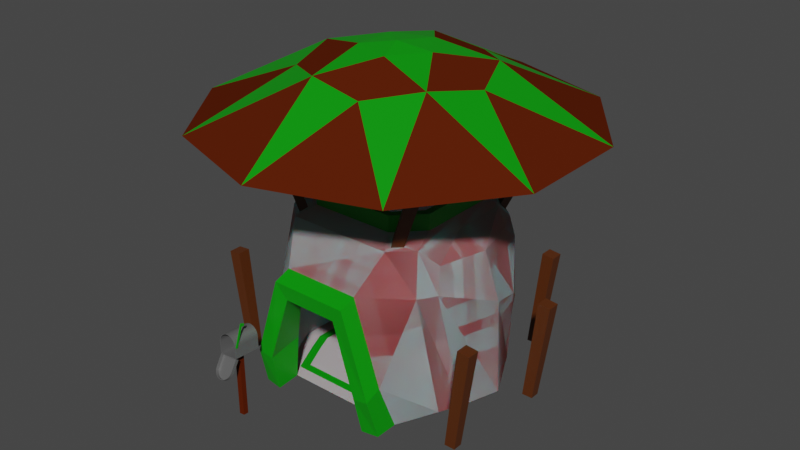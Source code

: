 # Source: hutte_verte.blend  (saved by Blender 2.82.7; exported with 4.5.12 LTS)
import bpy
from mathutils import Matrix  # noqa: F401  (used for matrix-valued properties, if any)

bpy.ops.wm.read_factory_settings(use_empty=True)
scene = bpy.context.scene
scene.name = 'Scene'

# ---- materials (node trees are filled in below, after node groups)
mat_toit = bpy.data.materials.new('Toit')
mat_toit.use_transparent_shadow = False
mat_metal = bpy.data.materials.new('Metal')
mat_metal.use_transparent_shadow = False
mat_material_015 = bpy.data.materials.new('Material.015')
mat_material_015.use_transparent_shadow = False
mat_bois = bpy.data.materials.new('Bois')
mat_bois.use_transparent_shadow = False
mat_roche = bpy.data.materials.new('Roche')
mat_roche.alpha_threshold = 0.0
mat_roche.use_transparent_shadow = False
mat_roche.line_color = (0.0, 0.0, 0.0, 1.0)

# ---- material node trees
mat_toit.use_nodes = True; mat_toit.node_tree.nodes.clear()
_N = mat_toit.node_tree.nodes; _L = mat_toit.node_tree.links
n0 = _N.new('ShaderNodeOutputMaterial'); n0.name = 'Material Output'; n0.location = (300, 300)
n1 = _N.new('ShaderNodeBsdfPrincipled'); n1.name = 'Principled BSDF'; n1.location = (10, 300)
n1.distribution = 'GGX'
n1.subsurface_method = 'BURLEY'
n1.inputs[0].default_value = (0.09463, 0.01437, 0.002685, 1.0)
n1.inputs[2].default_value = 0.0
n1.inputs[3].default_value = 1.45
n1.inputs[13].default_value = 0.0
n1.inputs[27].default_value = (0.0, 0.0, 0.0, 1.0)
n1.inputs[28].default_value = 1.0
_L.new(n1.outputs[0], n0.inputs[0])
n0.is_active_output = True
mat_metal.use_nodes = True; mat_metal.node_tree.nodes.clear()
_N = mat_metal.node_tree.nodes; _L = mat_metal.node_tree.links
n0 = _N.new('ShaderNodeOutputMaterial'); n0.name = 'Material Output'; n0.location = (300, 300)
n1 = _N.new('ShaderNodeBsdfPrincipled'); n1.name = 'Principled BSDF'; n1.location = (10, 300)
n1.distribution = 'GGX'
n1.subsurface_method = 'BURLEY'
n1.inputs[0].default_value = (0.196, 0.196, 0.196, 1.0)
n1.inputs[1].default_value = 0.513
n1.inputs[3].default_value = 1.45
n1.inputs[27].default_value = (0.0, 0.0, 0.0, 1.0)
n1.inputs[28].default_value = 1.0
_L.new(n1.outputs[0], n0.inputs[0])
n0.is_active_output = True
mat_material_015.use_nodes = True; mat_material_015.node_tree.nodes.clear()
_N = mat_material_015.node_tree.nodes; _L = mat_material_015.node_tree.links
n0 = _N.new('ShaderNodeOutputMaterial'); n0.name = 'Material Output'; n0.location = (300, 300)
n1 = _N.new('ShaderNodeBsdfPrincipled'); n1.name = 'Principled BSDF'; n1.location = (10, 300)
n1.distribution = 'GGX'
n1.subsurface_method = 'BURLEY'
n1.inputs[0].default_value = (0.0, 0.3108, 0.0005456, 1.0)
n1.inputs[3].default_value = 1.45
n1.inputs[27].default_value = (0.0, 0.0, 0.0, 1.0)
n1.inputs[28].default_value = 1.0
_L.new(n1.outputs[0], n0.inputs[0])
n0.is_active_output = True
mat_bois.use_nodes = True; mat_bois.node_tree.nodes.clear()
_N = mat_bois.node_tree.nodes; _L = mat_bois.node_tree.links
n0 = _N.new('ShaderNodeOutputMaterial'); n0.name = 'Material Output'; n0.location = (300, 300)
n1 = _N.new('ShaderNodeBsdfPrincipled'); n1.name = 'Principled BSDF'; n1.location = (10, 300)
n1.distribution = 'GGX'
n1.subsurface_method = 'BURLEY'
n1.inputs[0].default_value = (0.09084, 0.02272, 0.002409, 1.0)
n1.inputs[3].default_value = 1.45
n1.inputs[27].default_value = (0.0, 0.0, 0.0, 1.0)
n1.inputs[28].default_value = 1.0
_L.new(n1.outputs[0], n0.inputs[0])
n0.is_active_output = True
mat_roche.use_nodes = True; mat_roche.node_tree.nodes.clear()
_N = mat_roche.node_tree.nodes; _L = mat_roche.node_tree.links
n0 = _N.new('ShaderNodeOutputMaterial'); n0.name = 'Material Output'; n0.location = (300, 300)
n1 = _N.new('ShaderNodeBsdfPrincipled'); n1.name = 'Principled BSDF'; n1.location = (10, 300)
n1.distribution = 'GGX'
n1.subsurface_method = 'BURLEY'
n1.inputs[2].default_value = 0.5217
n1.inputs[3].default_value = 1.45
n1.inputs[8].default_value = 1.0
n1.inputs[9].default_value = (0.0, 0.2, 0.1)
n1.inputs[10].default_value = 0.008696
n1.inputs[13].default_value = 0.008695
n1.inputs[14].default_value = (0.3068, 0.286, 0.278, 1.0)
n1.inputs[27].default_value = (0.0, 0.0, 0.0, 1.0)
n1.inputs[28].default_value = 1.0
n2 = _N.new('ShaderNodeBrightContrast'); n2.name = 'Bright/Contrast'; n2.location = (-280, 280)
n2.inputs[0].default_value = (0.4969, 0.4514, 0.4651, 1.0)
n3 = _N.new('ShaderNodeAmbientOcclusion'); n3.name = 'Ambient Occlusion'; n3.location = (-280, 220)
n4 = _N.new('ShaderNodeMix'); n4.name = 'Mix'; n4.location = (-160, 180)
n4.data_type = 'RGBA'
n4.inputs[0].default_value = 0.008696
_L.new(n1.outputs[0], n0.inputs[0])
_L.new(n2.outputs[0], n4.inputs[6])
_L.new(n3.outputs[0], n4.inputs[7])
_L.new(n4.outputs[2], n1.inputs[0])
n0.is_active_output = True

# ---- world
world_world = bpy.data.worlds.new('World'); scene.world = world_world
world_world.use_nodes = True; world_world.node_tree.nodes.clear()
_N = world_world.node_tree.nodes; _L = world_world.node_tree.links
n0 = _N.new('ShaderNodeOutputWorld'); n0.name = 'World Output'; n0.location = (300, 300)
n1 = _N.new('ShaderNodeBackground'); n1.name = 'Background'; n1.location = (10, 300)
n1.inputs[0].default_value = (0.05088, 0.05088, 0.05088, 1.0)
_L.new(n1.outputs[0], n0.inputs[0])
n0.is_active_output = True
world_world.color = (0.05088, 0.05088, 0.05088)
world_world.use_sun_shadow = False
world_world.sun_shadow_jitter_overblur = 0.0

# ---- meshes
me_cube_002 = bpy.data.meshes.new('Cube.002')
me_cube_002.from_pydata([(-1.0, -1.0, -1.0), (-1.0, -1.0, 1.0), (-1.0, 1.0, -1.0), (-1.0, 1.0, 1.0), (1.0, -1.0, -1.0), (1.0, -1.0, 1.0), (1.0, 1.0, -1.0), (1.0, 1.0, 1.0), (-4.963e-06, -4.963, 1.672), (5.024e-06, 5.705, 1.685), (0.6513, -4.963, 1.667), (0.6798, 5.705, 1.679), (1.278, -4.963, 1.65), (1.333, 5.705, 1.662), (1.855, -4.963, 1.623), (1.936, 5.705, 1.634), (2.361, -4.963, 1.587), (2.464, 5.705, 1.596), (2.776, -4.963, 1.543), (2.897, 5.705, 1.55), (3.085, -4.963, 1.493), (3.219, 5.705, 1.498), (3.275, -4.963, 1.438), (3.418, 5.705, 1.441), (3.339, -4.963, 1.381), (3.485, 5.705, 1.382), (-3.485, 5.705, 1.002), (-3.339, -4.963, 1.014), (3.485, 5.705, 1.002), (3.339, -4.963, 1.014), (-3.339, -4.963, 1.381), (-3.485, 5.705, 1.382), (-3.275, -4.963, 1.438), (-3.418, 5.705, 1.441), (-3.085, -4.963, 1.493), (-3.219, 5.705, 1.498), (-2.776, -4.963, 1.543), (-2.897, 5.705, 1.55), (-2.361, -4.963, 1.587), (-2.464, 5.705, 1.596), (-1.855, -4.963, 1.623), (-1.936, 5.705, 1.634), (-1.278, -4.963, 1.65), (-1.333, 5.705, 1.662), (-0.6513, -4.963, 1.667), (-0.6798, 5.705, 1.679), (-4.904e-06, -4.963, 1.685), (0.6798, -4.963, 1.679), (1.333, -4.963, 1.662), (1.936, -4.963, 1.634), (2.464, -4.963, 1.596), (2.897, -4.963, 1.55), (3.219, -4.963, 1.498), (3.418, -4.963, 1.441), (3.485, -4.963, 1.382), (-3.485, -4.963, 1.002), (3.485, -4.963, 1.002), (-3.485, -4.963, 1.382), (-3.418, -4.963, 1.441), (-3.219, -4.963, 1.498), (-2.897, -4.963, 1.55), (-2.464, -4.963, 1.596), (-1.936, -4.963, 1.634), (-1.333, -4.963, 1.662), (-0.6798, -4.963, 1.679), (-4.904e-06, -4.963, 1.685), (0.6798, -4.963, 1.679), (1.333, -4.963, 1.662), (1.936, -4.963, 1.634), (2.464, -4.963, 1.596), (2.897, -4.963, 1.55), (3.219, -4.963, 1.498), (3.418, -4.963, 1.441), (3.485, -4.963, 1.382), (-3.485, -4.963, 1.002), (3.485, -4.963, 1.002), (-3.485, -4.963, 1.382), (-3.418, -4.963, 1.441), (-3.219, -4.963, 1.498), (-2.897, -4.963, 1.55), (-2.464, -4.963, 1.596), (-1.936, -4.963, 1.634), (-1.333, -4.963, 1.662), (-0.6798, -4.963, 1.679), (3.791e-06, 5.136, 1.672), (0.6513, 5.136, 1.667), (1.278, 5.136, 1.65), (1.855, 5.136, 1.623), (2.361, 5.136, 1.587), (2.776, 5.136, 1.543), (3.085, 5.136, 1.493), (3.275, 5.136, 1.438), (3.339, 5.136, 1.381), (-3.339, 5.136, 1.014), (3.339, 5.136, 1.014), (-3.339, 5.136, 1.381), (-3.275, 5.136, 1.438), (-3.085, 5.136, 1.493), (-2.776, 5.136, 1.543), (-2.361, 5.136, 1.587), (-1.855, 5.136, 1.623), (-1.278, 5.136, 1.65), (-0.6513, 5.136, 1.667), (-0.001912, -9.243, 0.428), (-0.001912, -8.21, 0.3632), (-0.6567, -9.207, 0.4327), (-0.6817, -8.172, 0.3681), (-1.286, -9.1, 0.4469), (-1.335, -8.06, 0.3828), (-1.867, -8.925, 0.4699), (-1.938, -7.879, 0.4067), (-2.375, -8.69, 0.5008), (-2.466, -7.635, 0.4388), (-2.793, -8.404, 0.5385), (-2.899, -7.338, 0.4779), (-3.103, -8.077, 0.5815), (-3.221, -6.999, 0.5225), (-3.294, -7.723, 0.6281), (-3.419, -6.631, 0.571), (-3.359, -7.351, 0.6771), (-3.486, -6.248, 0.6213), (3.483, -3.792, 0.9446), (3.355, -4.97, 0.9905), (-3.486, -3.792, 0.9446), (-3.359, -4.97, 0.9905), (3.355, -7.351, 0.6771), (3.483, -6.248, 0.6213), (3.29, -7.723, 0.6281), (3.416, -6.631, 0.571), (3.099, -8.077, 0.5815), (3.217, -6.999, 0.5225), (2.789, -8.404, 0.5385), (2.895, -7.338, 0.4779), (2.371, -8.69, 0.5008), (2.462, -7.635, 0.4388), (1.863, -8.925, 0.4699), (1.934, -7.879, 0.4067), (1.283, -9.1, 0.4469), (1.332, -8.06, 0.3828), (0.6529, -9.207, 0.4327), (0.6779, -8.172, 0.3681), (-0.001912, -9.316, 0.4185), (-0.6817, -9.278, 0.4234), (-1.335, -9.166, 0.4381), (-1.938, -8.985, 0.462), (-2.466, -8.741, 0.4941), (-2.899, -8.444, 0.5332), (-3.221, -8.105, 0.5778), (-3.419, -7.737, 0.6263), (-3.486, -7.354, 0.6766), (3.483, -4.898, 0.9999), (-3.486, -4.898, 0.9999), (3.483, -7.354, 0.6766), (3.416, -7.737, 0.6263), (3.217, -8.105, 0.5778), (2.895, -8.444, 0.5332), (2.462, -8.741, 0.4941), (1.934, -8.985, 0.462), (1.332, -9.166, 0.4381), (0.6779, -9.278, 0.4234), (-0.001912, -8.174, 0.3745), (-0.6567, -8.137, 0.3793), (-1.286, -8.03, 0.3934), (-1.867, -7.855, 0.4164), (-2.375, -7.62, 0.4473), (-2.793, -7.334, 0.485), (-3.103, -7.008, 0.528), (-3.294, -6.653, 0.5746), (-3.359, -6.281, 0.6236), (3.355, -3.9, 0.937), (-3.359, -3.9, 0.937), (3.355, -6.281, 0.6236), (3.29, -6.653, 0.5746), (3.099, -7.008, 0.528), (2.789, -7.334, 0.485), (2.371, -7.62, 0.4473), (1.863, -7.855, 0.4164), (1.283, -8.03, 0.3934), (0.6529, -8.137, 0.3793), (-3.73, -3.976, 1.318), (-3.73, -1.081, 1.997), (-3.73, -4.762, 1.34), (-3.73, -1.866, 2.019), (-3.567, -3.976, 1.318), (-3.567, -1.081, 1.997), (-3.567, -4.762, 1.34), (-3.567, -1.866, 2.019), (-3.73, -1.425, 1.916), (-3.567, -1.437, 1.913), (-3.73, -0.5634, 1.892), (-3.73, -0.2195, 1.973), (-3.567, -0.2195, 1.973), (-3.567, -0.5759, 1.889)], [], [(0, 1, 3, 2), (2, 3, 7, 6), (6, 7, 5, 4), (4, 5, 1, 0), (2, 6, 4, 0), (7, 3, 1, 5), (46, 9, 11, 47), (47, 11, 13, 48), (48, 13, 15, 49), (49, 15, 17, 50), (50, 17, 19, 51), (51, 19, 21, 52), (52, 21, 23, 53), (53, 23, 25, 54), (11, 9, 45, 43, 41, 39, 37, 35, 33, 31, 26, 28, 25, 23, 21, 19, 17, 15, 13), (56, 28, 26, 55), (57, 31, 33, 58), (58, 33, 35, 59), (59, 35, 37, 60), (60, 37, 39, 61), (61, 39, 41, 62), (62, 41, 43, 63), (54, 25, 28, 56), (63, 43, 45, 64), (64, 45, 9, 46), (31, 57, 55, 26), (29, 27, 93, 94), (66, 65, 46, 47), (67, 66, 47, 48), (68, 67, 48, 49), (69, 68, 49, 50), (70, 69, 50, 51), (71, 70, 51, 52), (72, 71, 52, 53), (73, 72, 53, 54), (74, 75, 56, 55), (75, 73, 54, 56), (76, 74, 55, 57), (77, 76, 57, 58), (78, 77, 58, 59), (79, 78, 59, 60), (80, 79, 60, 61), (81, 80, 61, 62), (82, 81, 62, 63), (83, 82, 63, 64), (65, 83, 64, 46), (10, 8, 65, 66), (12, 10, 66, 67), (14, 12, 67, 68), (16, 14, 68, 69), (18, 16, 69, 70), (20, 18, 70, 71), (22, 20, 71, 72), (24, 22, 72, 73), (27, 29, 75, 74), (29, 24, 73, 75), (30, 27, 74, 76), (32, 30, 76, 77), (34, 32, 77, 78), (36, 34, 78, 79), (38, 36, 79, 80), (40, 38, 80, 81), (42, 40, 81, 82), (44, 42, 82, 83), (8, 44, 83, 65), (85, 86, 87, 88, 89, 90, 91, 92, 94, 93, 95, 96, 97, 98, 99, 100, 101, 102, 84), (10, 12, 86, 85), (40, 42, 101, 100), (24, 29, 94, 92), (12, 14, 87, 86), (42, 44, 102, 101), (27, 30, 95, 93), (14, 16, 88, 87), (44, 8, 84, 102), (30, 32, 96, 95), (16, 18, 89, 88), (32, 34, 97, 96), (18, 20, 90, 89), (34, 36, 98, 97), (20, 22, 91, 90), (36, 38, 99, 98), (22, 24, 92, 91), (8, 10, 85, 84), (38, 40, 100, 99), (141, 104, 106, 142), (142, 106, 108, 143), (143, 108, 110, 144), (144, 110, 112, 145), (145, 112, 114, 146), (146, 114, 116, 147), (147, 116, 118, 148), (148, 118, 120, 149), (106, 104, 140, 138, 136, 134, 132, 130, 128, 126, 121, 123, 120, 118, 116, 114, 112, 110, 108), (151, 123, 121, 150), (152, 126, 128, 153), (153, 128, 130, 154), (154, 130, 132, 155), (155, 132, 134, 156), (156, 134, 136, 157), (157, 136, 138, 158), (149, 120, 123, 151), (158, 138, 140, 159), (159, 140, 104, 141), (126, 152, 150, 121), (119, 124, 170, 168), (105, 103, 141, 142), (107, 105, 142, 143), (109, 107, 143, 144), (111, 109, 144, 145), (113, 111, 145, 146), (115, 113, 146, 147), (117, 115, 147, 148), (119, 117, 148, 149), (122, 124, 151, 150), (124, 119, 149, 151), (125, 122, 150, 152), (127, 125, 152, 153), (129, 127, 153, 154), (131, 129, 154, 155), (133, 131, 155, 156), (135, 133, 156, 157), (137, 135, 157, 158), (139, 137, 158, 159), (103, 139, 159, 141), (161, 162, 163, 164, 165, 166, 167, 168, 170, 169, 171, 172, 173, 174, 175, 176, 177, 178, 160), (107, 109, 163, 162), (137, 139, 178, 177), (122, 125, 171, 169), (109, 111, 164, 163), (139, 103, 160, 178), (125, 127, 172, 171), (111, 113, 165, 164), (127, 129, 173, 172), (113, 115, 166, 165), (129, 131, 174, 173), (115, 117, 167, 166), (131, 133, 175, 174), (117, 119, 168, 167), (103, 105, 161, 160), (133, 135, 176, 175), (124, 122, 169, 170), (105, 107, 162, 161), (135, 137, 177, 176), (179, 187, 180, 182, 181), (181, 182, 186, 185), (185, 186, 184, 188, 183), (183, 188, 187, 179), (181, 185, 183, 179), (186, 182, 180, 184), (189, 192, 191, 190), (187, 188, 192, 189), (180, 187, 189, 190), (188, 184, 191, 192), (184, 180, 190, 191)])
me_cube_002.polygons.foreach_set('material_index', [0, 0, 0, 0, 0, 0, 1, 1, 1, 1, 1, 1, 1, 1, 1, 1, 1, 1, 1, 1, 1, 1, 1, 1, 1, 1, 1, 1, 1, 1, 1, 1, 1, 1, 1, 1, 1, 1, 1, 1, 1, 1, 1, 1, 1, 1, 1, 1, 1, 1, 1, 1, 1, 1, 1, 1, 1, 1, 1, 1, 1, 1, 1, 1, 1, 1, 1, 1, 1, 1, 1, 1, 1, 1, 1, 1, 1, 1, 1, 1, 1, 1, 1, 1, 1, 1, 1, 1, 1, 1, 1, 1, 1, 1, 1, 1, 1, 1, 1, 1, 1, 1, 1, 1, 1, 1, 1, 1, 1, 1, 1, 1, 1, 1, 1, 1, 1, 1, 1, 1, 1, 1, 1, 1, 1, 1, 1, 1, 1, 1, 1, 1, 1, 1, 1, 1, 1, 1, 1, 1, 1, 1, 1, 2, 2, 2, 2, 2, 2, 2, 2, 2, 2, 2])
_uv = me_cube_002.uv_layers.new(name='UVMap')
_uv.uv.foreach_set('vector', [0.375, 0.0, 0.625, 0.0, 0.625, 0.25, 0.375, 0.25, 0.375, 0.25, 0.625, 0.25, 0.625, 0.5, 0.375, 0.5, 0.375, 0.5, 0.625, 0.5, 0.625, 0.75, 0.375, 0.75, 0.375, 0.75, 0.625, 0.75, 0.625, 1.0, 0.375, 1.0, 0.125, 0.5, 0.375, 0.5, 0.375, 0.75, 0.125, 0.75, 0.625, 0.5, 0.875, 0.5, 0.875, 0.75, 0.625, 0.75, 1.0, 0.5, 1.0, 1.0, 0.9688, 1.0, 0.9688, 0.5, 0.9688, 0.5, 0.9688, 1.0, 0.9375, 1.0, 0.9375, 0.5, 0.9375, 0.5, 0.9375, 1.0, 0.9062, 1.0, 0.9062, 0.5, 0.9062, 0.5, 0.9062, 1.0, 0.875, 1.0, 0.875, 0.5, 0.875, 0.5, 0.875, 1.0, 0.8438, 1.0, 0.8438, 0.5, 0.8438, 0.5, 0.8438, 1.0, 0.8125, 1.0, 0.8125, 0.5, 0.8125, 0.5, 0.8125, 1.0, 0.7812, 1.0, 0.7812, 0.5, 0.7812, 0.5, 0.7812, 1.0, 0.75, 1.0, 0.75, 0.5, 0.9688, 1.0, 0.0, 1.0, 0.03125, 1.0, 0.0625, 1.0, 0.09375, 1.0, 0.125, 1.0, 0.1562, 1.0, 0.1875, 1.0, 0.2188, 1.0, 0.25, 1.0, 0.25, 1.0, 0.75, 1.0, 0.75, 1.0, 0.7812, 1.0, 0.8125, 1.0, 0.8438, 1.0, 0.875, 1.0, 0.9062, 1.0, 0.9375, 1.0, 0.75, 0.5, 0.75, 1.0, 0.25, 1.0, 0.25, 0.5, 0.25, 0.5, 0.25, 1.0, 0.2188, 1.0, 0.2188, 0.5, 0.2188, 0.5, 0.2188, 1.0, 0.1875, 1.0, 0.1875, 0.5, 0.1875, 0.5, 0.1875, 1.0, 0.1562, 1.0, 0.1562, 0.5, 0.1562, 0.5, 0.1562, 1.0, 0.125, 1.0, 0.125, 0.5, 0.125, 0.5, 0.125, 1.0, 0.09375, 1.0, 0.09375, 0.5, 0.09375, 0.5, 0.09375, 1.0, 0.0625, 1.0, 0.0625, 0.5, 0.75, 0.5, 0.75, 1.0, 0.75, 1.0, 0.75, 0.5, 0.0625, 0.5, 0.0625, 1.0, 0.03125, 1.0, 0.03125, 0.5, 0.03125, 0.5, 0.03125, 1.0, 0.0, 1.0, 0.0, 0.5, 0.25, 1.0, 0.25, 0.5, 0.25, 0.5, 0.25, 1.0, 0.7394, 0.5, 0.2602, 0.5, 0.2602, 0.5, 0.7394, 0.5, 0.9688, 0.5, 0.0, 0.5, 0.0, 0.5, 0.9688, 0.5, 0.9375, 0.5, 0.9688, 0.5, 0.9688, 0.5, 0.9375, 0.5, 0.9062, 0.5, 0.9375, 0.5, 0.9375, 0.5, 0.9062, 0.5, 0.875, 0.5, 0.9062, 0.5, 0.9062, 0.5, 0.875, 0.5, 0.8438, 0.5, 0.875, 0.5, 0.875, 0.5, 0.8438, 0.5, 0.8125, 0.5, 0.8438, 0.5, 0.8438, 0.5, 0.8125, 0.5, 0.7812, 0.5, 0.8125, 0.5, 0.8125, 0.5, 0.7812, 0.5, 0.75, 0.5, 0.7812, 0.5, 0.7812, 0.5, 0.75, 0.5, 0.25, 0.5, 0.75, 0.5, 0.75, 0.5, 0.25, 0.5, 0.75, 0.5, 0.75, 0.5, 0.75, 0.5, 0.75, 0.5, 0.25, 0.5, 0.25, 0.5, 0.25, 0.5, 0.25, 0.5, 0.2188, 0.5, 0.25, 0.5, 0.25, 0.5, 0.2188, 0.5, 0.1875, 0.5, 0.2188, 0.5, 0.2188, 0.5, 0.1875, 0.5, 0.1562, 0.5, 0.1875, 0.5, 0.1875, 0.5, 0.1562, 0.5, 0.125, 0.5, 0.1562, 0.5, 0.1562, 0.5, 0.125, 0.5, 0.09375, 0.5, 0.125, 0.5, 0.125, 0.5, 0.09375, 0.5, 0.0625, 0.5, 0.09375, 0.5, 0.09375, 0.5, 0.0625, 0.5, 0.03125, 0.5, 0.0625, 0.5, 0.0625, 0.5, 0.03125, 0.5, 0.0, 0.5, 0.03125, 0.5, 0.03125, 0.5, 0.0, 0.5, 0.8501, 0.5, 0.1186, 0.5, 0.0, 0.5, 0.9688, 0.5, 0.9094, 0.5, 0.8501, 0.5, 0.9688, 0.5, 0.9375, 0.5, 0.8861, 0.5, 0.9094, 0.5, 0.9375, 0.5, 0.9062, 0.5, 0.8587, 0.5, 0.8861, 0.5, 0.9062, 0.5, 0.875, 0.5, 0.8302, 0.5, 0.8587, 0.5, 0.875, 0.5, 0.8438, 0.5, 0.8011, 0.5, 0.8302, 0.5, 0.8438, 0.5, 0.8125, 0.5, 0.7717, 0.5, 0.8011, 0.5, 0.8125, 0.5, 0.7812, 0.5, 0.7441, 0.5, 0.7717, 0.5, 0.7812, 0.5, 0.75, 0.5, 0.2602, 0.5, 0.7394, 0.5, 0.75, 0.5, 0.25, 0.5, 0.7394, 0.5, 0.7441, 0.5, 0.75, 0.5, 0.75, 0.5, 0.2545, 0.5, 0.2602, 0.5, 0.25, 0.5, 0.25, 0.5, 0.2268, 0.5, 0.2545, 0.5, 0.25, 0.5, 0.2188, 0.5, 0.1972, 0.5, 0.2268, 0.5, 0.2188, 0.5, 0.1875, 0.5, 0.1677, 0.5, 0.1972, 0.5, 0.1875, 0.5, 0.1562, 0.5, 0.1385, 0.5, 0.1677, 0.5, 0.1562, 0.5, 0.125, 0.5, 0.11, 0.5, 0.1385, 0.5, 0.125, 0.5, 0.09375, 0.5, 0.08264, 0.5, 0.11, 0.5, 0.09375, 0.5, 0.0625, 0.5, 0.05925, 0.5, 0.08264, 0.5, 0.0625, 0.5, 0.03125, 0.5, 0.1186, 0.5, 0.05925, 0.5, 0.03125, 0.5, 0.0, 0.5, 0.8501, 0.5, 0.9094, 0.5, 0.8861, 0.5, 0.8587, 0.5, 0.8302, 0.5, 0.8011, 0.5, 0.7717, 0.5, 0.7441, 0.5, 0.7394, 0.5, 0.2602, 0.5, 0.2545, 0.5, 0.2268, 0.5, 0.1972, 0.5, 0.1677, 0.5, 0.1385, 0.5, 0.11, 0.5, 0.08264, 0.5, 0.05925, 0.5, 0.1186, 0.5, 0.8501, 0.5, 0.9094, 0.5, 0.9094, 0.5, 0.8501, 0.5, 0.11, 0.5, 0.08264, 0.5, 0.08264, 0.5, 0.11, 0.5, 0.7441, 0.5, 0.7394, 0.5, 0.7394, 0.5, 0.7441, 0.5, 0.9094, 0.5, 0.8861, 0.5, 0.8861, 0.5, 0.9094, 0.5, 0.08264, 0.5, 0.05925, 0.5, 0.05925, 0.5, 0.08264, 0.5, 0.2602, 0.5, 0.2545, 0.5, 0.2545, 0.5, 0.2602, 0.5, 0.8861, 0.5, 0.8587, 0.5, 0.8587, 0.5, 0.8861, 0.5, 0.05925, 0.5, 0.1186, 0.5, 0.1186, 0.5, 0.05925, 0.5, 0.2545, 0.5, 0.2268, 0.5, 0.2268, 0.5, 0.2545, 0.5, 0.8587, 0.5, 0.8302, 0.5, 0.8302, 0.5, 0.8587, 0.5, 0.2268, 0.5, 0.1972, 0.5, 0.1972, 0.5, 0.2268, 0.5, 0.8302, 0.5, 0.8011, 0.5, 0.8011, 0.5, 0.8302, 0.5, 0.1972, 0.5, 0.1677, 0.5, 0.1677, 0.5, 0.1972, 0.5, 0.8011, 0.5, 0.7717, 0.5, 0.7717, 0.5, 0.8011, 0.5, 0.1677, 0.5, 0.1385, 0.5, 0.1385, 0.5, 0.1677, 0.5, 0.7717, 0.5, 0.7441, 0.5, 0.7441, 0.5, 0.7717, 0.5, 0.1186, 0.5, 0.8501, 0.5, 0.8501, 0.5, 0.1186, 0.5, 0.1385, 0.5, 0.11, 0.5, 0.11, 0.5, 0.1385, 0.5, 1.0, 0.5, 1.0, 1.0, 0.9688, 1.0, 0.9688, 0.5, 0.9688, 0.5, 0.9688, 1.0, 0.9375, 1.0, 0.9375, 0.5, 0.9375, 0.5, 0.9375, 1.0, 0.9062, 1.0, 0.9062, 0.5, 0.9062, 0.5, 0.9062, 1.0, 0.875, 1.0, 0.875, 0.5, 0.875, 0.5, 0.875, 1.0, 0.8438, 1.0, 0.8438, 0.5, 0.8438, 0.5, 0.8438, 1.0, 0.8125, 1.0, 0.8125, 0.5, 0.8125, 0.5, 0.8125, 1.0, 0.7812, 1.0, 0.7812, 0.5, 0.7812, 0.5, 0.7812, 1.0, 0.75, 1.0, 0.75, 0.5, 0.9688, 1.0, 0.0, 1.0, 0.03125, 1.0, 0.0625, 1.0, 0.09375, 1.0, 0.125, 1.0, 0.1562, 1.0, 0.1875, 1.0, 0.2188, 1.0, 0.25, 1.0, 0.25, 1.0, 0.75, 1.0, 0.75, 1.0, 0.7812, 1.0, 0.8125, 1.0, 0.8438, 1.0, 0.875, 1.0, 0.9062, 1.0, 0.9375, 1.0, 0.75, 0.5, 0.75, 1.0, 0.25, 1.0, 0.25, 0.5, 0.25, 0.5, 0.25, 1.0, 0.2188, 1.0, 0.2188, 0.5, 0.2188, 0.5, 0.2188, 1.0, 0.1875, 1.0, 0.1875, 0.5, 0.1875, 0.5, 0.1875, 1.0, 0.1562, 1.0, 0.1562, 0.5, 0.1562, 0.5, 0.1562, 1.0, 0.125, 1.0, 0.125, 0.5, 0.125, 0.5, 0.125, 1.0, 0.09375, 1.0, 0.09375, 0.5, 0.09375, 0.5, 0.09375, 1.0, 0.0625, 1.0, 0.0625, 0.5, 0.75, 0.5, 0.75, 1.0, 0.75, 1.0, 0.75, 0.5, 0.0625, 0.5, 0.0625, 1.0, 0.03125, 1.0, 0.03125, 0.5, 0.03125, 0.5, 0.03125, 1.0, 0.0, 1.0, 0.0, 0.5, 0.25, 1.0, 0.25, 0.5, 0.25, 0.5, 0.25, 1.0, 0.7449, 0.5, 0.7407, 0.5, 0.7407, 0.5, 0.7449, 0.5, 0.8628, 0.5, 0.1058, 0.5, 0.0, 0.5, 0.9688, 0.5, 0.9133, 0.5, 0.8628, 0.5, 0.9688, 0.5, 0.9375, 0.5, 0.8886, 0.5, 0.9133, 0.5, 0.9375, 0.5, 0.9062, 0.5, 0.8608, 0.5, 0.8886, 0.5, 0.9062, 0.5, 0.875, 0.5, 0.8319, 0.5, 0.8608, 0.5, 0.875, 0.5, 0.8438, 0.5, 0.8025, 0.5, 0.8319, 0.5, 0.8438, 0.5, 0.8125, 0.5, 0.7728, 0.5, 0.8025, 0.5, 0.8125, 0.5, 0.7812, 0.5, 0.7449, 0.5, 0.7728, 0.5, 0.7812, 0.5, 0.75, 0.5, 0.259, 0.5, 0.7407, 0.5, 0.75, 0.5, 0.25, 0.5, 0.7407, 0.5, 0.7449, 0.5, 0.75, 0.5, 0.75, 0.5, 0.2539, 0.5, 0.259, 0.5, 0.25, 0.5, 0.25, 0.5, 0.2258, 0.5, 0.2539, 0.5, 0.25, 0.5, 0.2188, 0.5, 0.196, 0.5, 0.2258, 0.5, 0.2188, 0.5, 0.1875, 0.5, 0.1663, 0.5, 0.196, 0.5, 0.1875, 0.5, 0.1562, 0.5, 0.1369, 0.5, 0.1663, 0.5, 0.1562, 0.5, 0.125, 0.5, 0.108, 0.5, 0.1369, 0.5, 0.125, 0.5, 0.09375, 0.5, 0.08006, 0.5, 0.108, 0.5, 0.09375, 0.5, 0.0625, 0.5, 0.0554, 0.5, 0.08006, 0.5, 0.0625, 0.5, 0.03125, 0.5, 0.1058, 0.5, 0.0554, 0.5, 0.03125, 0.5, 0.0, 0.5, 0.8628, 0.5, 0.9133, 0.5, 0.8886, 0.5, 0.8608, 0.5, 0.8319, 0.5, 0.8025, 0.5, 0.7728, 0.5, 0.7449, 0.5, 0.7407, 0.5, 0.259, 0.5, 0.2539, 0.5, 0.2258, 0.5, 0.196, 0.5, 0.1663, 0.5, 0.1369, 0.5, 0.108, 0.5, 0.08006, 0.5, 0.0554, 0.5, 0.1058, 0.5, 0.9133, 0.5, 0.8886, 0.5, 0.8886, 0.5, 0.9133, 0.5, 0.08006, 0.5, 0.0554, 0.5, 0.0554, 0.5, 0.08006, 0.5, 0.259, 0.5, 0.2539, 0.5, 0.2539, 0.5, 0.259, 0.5, 0.8886, 0.5, 0.8608, 0.5, 0.8608, 0.5, 0.8886, 0.5, 0.0554, 0.5, 0.1058, 0.5, 0.1058, 0.5, 0.0554, 0.5, 0.2539, 0.5, 0.2258, 0.5, 0.2258, 0.5, 0.2539, 0.5, 0.8608, 0.5, 0.8319, 0.5, 0.8319, 0.5, 0.8608, 0.5, 0.2258, 0.5, 0.196, 0.5, 0.196, 0.5, 0.2258, 0.5, 0.8319, 0.5, 0.8025, 0.5, 0.8025, 0.5, 0.8319, 0.5, 0.196, 0.5, 0.1663, 0.5, 0.1663, 0.5, 0.196, 0.5, 0.8025, 0.5, 0.7728, 0.5, 0.7728, 0.5, 0.8025, 0.5, 0.1663, 0.5, 0.1369, 0.5, 0.1369, 0.5, 0.1663, 0.5, 0.7728, 0.5, 0.7449, 0.5, 0.7449, 0.5, 0.7728, 0.5, 0.1058, 0.5, 0.8628, 0.5, 0.8628, 0.5, 0.1058, 0.5, 0.1369, 0.5, 0.108, 0.5, 0.108, 0.5, 0.1369, 0.5, 0.7407, 0.5, 0.259, 0.5, 0.259, 0.5, 0.7407, 0.5, 0.8628, 0.5, 0.9133, 0.5, 0.9133, 0.5, 0.8628, 0.5, 0.108, 0.5, 0.08006, 0.5, 0.08006, 0.5, 0.108, 0.5, 0.375, 0.0, 0.5953, 0.0, 0.625, 0.0, 0.625, 0.25, 0.375, 0.25, 0.375, 0.25, 0.625, 0.25, 0.625, 0.5, 0.375, 0.5, 0.375, 0.5, 0.625, 0.5, 0.625, 0.75, 0.5942, 0.75, 0.375, 0.75, 0.375, 0.75, 0.5942, 0.75, 0.5953, 1.0, 0.375, 1.0, 0.125, 0.5, 0.375, 0.5, 0.375, 0.75, 0.125, 0.75, 0.625, 0.5, 0.875, 0.5, 0.875, 0.75, 0.625, 0.75, 0.5953, 1.0, 0.5942, 0.75, 0.625, 0.75, 0.625, 1.0, 0.5953, 1.0, 0.5942, 0.75, 0.5942, 0.75, 0.5953, 1.0, 0.625, 0.0, 0.5953, 0.0, 0.5953, 0.0, 0.625, 0.0, 0.5942, 0.75, 0.625, 0.75, 0.625, 0.75, 0.5942, 0.75, 0.625, 0.75, 0.875, 0.75, 0.875, 0.75, 0.625, 0.75])
me_cube_002.materials.append(mat_toit)
me_cube_002.materials.append(mat_metal)
me_cube_002.materials.append(mat_material_015)
me_cube_002.use_remesh_fix_poles = True
me_cube_002.use_remesh_preserve_attributes = False
me_cube_002.use_mirror_vertex_groups = False
me_cube_002.update()
me_cube_003 = bpy.data.meshes.new('Cube.003')
me_cube_003.from_pydata([(-0.2881, -0.4587, -0.6189), (-0.6104, -0.6104, 1.0), (-0.2881, 0.4587, -0.6189), (-0.6104, 0.6104, 1.0), (0.7575, -0.4587, -0.6354), (0.6104, -0.6104, 1.0), (0.7575, 0.4587, -0.6354), (0.6104, 0.6104, 1.0), (-5.561, -1.238, 0.8516), (0.1621, -2.02, 0.6065), (-5.535, -1.778, 1.154), (0.1973, -2.738, 1.008), (-5.436, -0.5581, 0.9789), (0.3776, -1.234, 0.7532), (-5.409, -1.098, 1.281), (0.4128, -1.952, 1.155), (-2.417, -3.871, 0.5937), (-1.332, 1.056, 0.6348), (-1.602, -3.989, 0.3801), (-0.2472, 0.899, 0.3505), (-1.706, -4.071, 0.7747), (-0.484, 0.881, 0.8468), (-0.8911, -4.189, 0.5611), (0.6005, 0.7241, 0.5625), (-5.149, 2.248, 0.6739), (1.586, -0.09233, 0.8877), (-5.584, 1.466, 0.5591), (1.006, -1.134, 0.7349), (-5.716, 1.934, 1.033), (1.002, -0.4895, 1.311), (-6.151, 1.152, 0.9185), (0.4221, -1.531, 1.158), (0.0149, -2.312, -0.108), (-4.151, 1.139, 0.4335), (0.7516, -1.668, -0.2132), (-3.17, 1.996, 0.2936), (0.5867, -2.36, 0.1108), (-3.529, 1.125, 0.696), (1.323, -1.716, 0.005597), (-2.549, 1.982, 0.5561)], [], [(0, 1, 3, 2), (2, 3, 7, 6), (6, 7, 5, 4), (4, 5, 1, 0), (2, 6, 4, 0), (7, 3, 1, 5), (8, 9, 11, 10), (10, 11, 15, 14), (14, 15, 13, 12), (12, 13, 9, 8), (10, 14, 12, 8), (15, 11, 9, 13), (16, 17, 19, 18), (18, 19, 23, 22), (22, 23, 21, 20), (20, 21, 17, 16), (18, 22, 20, 16), (23, 19, 17, 21), (24, 25, 27, 26), (26, 27, 31, 30), (30, 31, 29, 28), (28, 29, 25, 24), (26, 30, 28, 24), (31, 27, 25, 29), (32, 33, 35, 34), (34, 35, 39, 38), (38, 39, 37, 36), (36, 37, 33, 32), (34, 38, 36, 32), (39, 35, 33, 37)])
_uv = me_cube_003.uv_layers.new(name='UVMap')
_uv.uv.foreach_set('vector', [0.375, 0.0, 0.625, 0.0, 0.625, 0.25, 0.375, 0.25, 0.375, 0.25, 0.625, 0.25, 0.625, 0.5, 0.375, 0.5, 0.375, 0.5, 0.625, 0.5, 0.625, 0.75, 0.375, 0.75, 0.375, 0.75, 0.625, 0.75, 0.625, 1.0, 0.375, 1.0, 0.125, 0.5, 0.375, 0.5, 0.375, 0.75, 0.125, 0.75, 0.625, 0.5, 0.875, 0.5, 0.875, 0.75, 0.625, 0.75, 0.375, 0.0, 0.625, 0.0, 0.625, 0.25, 0.375, 0.25, 0.375, 0.25, 0.625, 0.25, 0.625, 0.5, 0.375, 0.5, 0.375, 0.5, 0.625, 0.5, 0.625, 0.75, 0.375, 0.75, 0.375, 0.75, 0.625, 0.75, 0.625, 1.0, 0.375, 1.0, 0.125, 0.5, 0.375, 0.5, 0.375, 0.75, 0.125, 0.75, 0.625, 0.5, 0.875, 0.5, 0.875, 0.75, 0.625, 0.75, 0.375, 0.0, 0.625, 0.0, 0.625, 0.25, 0.375, 0.25, 0.375, 0.25, 0.625, 0.25, 0.625, 0.5, 0.375, 0.5, 0.375, 0.5, 0.625, 0.5, 0.625, 0.75, 0.375, 0.75, 0.375, 0.75, 0.625, 0.75, 0.625, 1.0, 0.375, 1.0, 0.125, 0.5, 0.375, 0.5, 0.375, 0.75, 0.125, 0.75, 0.625, 0.5, 0.875, 0.5, 0.875, 0.75, 0.625, 0.75, 0.375, 0.0, 0.625, 0.0, 0.625, 0.25, 0.375, 0.25, 0.375, 0.25, 0.625, 0.25, 0.625, 0.5, 0.375, 0.5, 0.375, 0.5, 0.625, 0.5, 0.625, 0.75, 0.375, 0.75, 0.375, 0.75, 0.625, 0.75, 0.625, 1.0, 0.375, 1.0, 0.125, 0.5, 0.375, 0.5, 0.375, 0.75, 0.125, 0.75, 0.625, 0.5, 0.875, 0.5, 0.875, 0.75, 0.625, 0.75, 0.375, 0.0, 0.625, 0.0, 0.625, 0.25, 0.375, 0.25, 0.375, 0.25, 0.625, 0.25, 0.625, 0.5, 0.375, 0.5, 0.375, 0.5, 0.625, 0.5, 0.625, 0.75, 0.375, 0.75, 0.375, 0.75, 0.625, 0.75, 0.625, 1.0, 0.375, 1.0, 0.125, 0.5, 0.375, 0.5, 0.375, 0.75, 0.125, 0.75, 0.625, 0.5, 0.875, 0.5, 0.875, 0.75, 0.625, 0.75])
me_cube_003.materials.append(mat_bois)
me_cube_003.use_remesh_fix_poles = True
me_cube_003.use_remesh_preserve_attributes = False
me_cube_003.use_mirror_vertex_groups = False
me_cube_003.update()
me_cube = bpy.data.meshes.new('Cube')
me_cube.from_pydata([(0.554, -0.8018, 0.7804), (-0.554, -0.8018, 0.7804), (0.5775, -0.7403, -0.9622), (-0.5622, -0.7405, -0.9622), (0.4006, -1.126, 0.3704), (0.6818, -1.121, -0.4861), (-0.6818, -1.121, -0.4861), (-0.4006, -1.126, 0.3704), (0.6933, 0.4341, 0.8504), (0.4341, 0.6933, 0.8504), (0.6184, -0.4031, 1.015), (0.5105, -0.7312, 0.8155), (0.6933, -0.4341, 0.8504), (0.4031, -0.6184, 1.015), (-0.6933, 0.4341, 0.8504), (0.4031, 0.6184, 1.015), (-0.4341, 0.6933, 0.8504), (-0.5105, -0.7312, 0.8155), (0.6184, 0.4031, 1.015), (-0.6933, -0.4341, 0.8504), (0.6081, 0.6333, -1.004), (-0.6081, 0.6333, -1.004), (0.5018, 0.8602, 0.5712), (0.6287, 0.7145, 0.7154), (0.7156, 0.7146, 0.6319), (0.7144, 0.6287, 0.7155), (0.7146, 0.7156, 0.6319), (0.7242, 0.954, -0.4101), (0.7908, 0.7908, 0.3443), (0.638, -0.7225, 0.7799), (-0.6287, 0.7145, 0.7154), (-0.5018, 0.8602, 0.5712), (-0.7156, 0.7146, 0.6319), (-0.7242, 0.954, -0.4101), (-0.7908, 0.7908, 0.3443), (-0.7146, 0.7156, 0.6319), (-0.7144, 0.6287, 0.7155), (-0.638, -0.7225, 0.7799), (0.7038, -0.4438, -0.9714), (-0.7056, -0.4396, -0.9715), (0.8012, -0.7467, 0.3216), (-0.8012, -0.7467, 0.3216), (0.4006, -1.299, 0.3076), (0.6818, -1.294, -0.5489), (-0.6818, -1.294, -0.5489), (-0.4006, -1.299, 0.3076), (0.7221, -1.192, -0.9557), (-0.7003, -1.192, -0.9557), (0.2822, -1.279, 0.1462), (0.5216, -1.29, -0.5819), (-0.5216, -1.29, -0.5819), (-0.2822, -1.279, 0.1462), (0.5427, -1.212, -0.9667), (-0.5209, -1.212, -0.9667), (0.2822, -1.078, 0.2094), (0.5216, -0.9276, -0.5187), (-0.5216, -0.9276, -0.5187), (-0.2822, -1.078, 0.2094), (0.5303, -0.741, -0.9633), (-0.5301, -0.741, -0.9633), (0.8602, 0.5018, 0.5712), (0.9517, 0.5771, -0.1514), (-0.9517, 0.5771, -0.1514), (-0.8602, 0.5018, 0.5712), (0.8583, -0.486, 0.5711), (-0.8583, -0.486, 0.5711), (0.6404, 0.5966, -1.006), (-0.6404, 0.5966, -1.006), (0.7872, -0.2488, -0.9793), (0.877, -0.5289, 0.2905), (-0.8771, -0.5289, 0.2905), (-0.7872, -0.2488, -0.9793), (-0.4031, 0.6184, 1.015), (-0.6184, 0.4031, 1.015), (-0.6184, -0.4031, 1.015), (-0.4031, -0.6184, 1.015), (0.4341, 0.6933, 1.015), (-0.4341, 0.6933, 1.015), (-0.6933, 0.4341, 1.015), (-0.6933, -0.4341, 1.015), (0.6933, -0.4341, 1.015), (0.6933, 0.4341, 1.015), (-0.4341, -0.6933, 1.015), (0.4341, -0.6933, 1.015), (0.4031, 0.6184, 0.8149), (-0.4031, 0.6184, 0.8149), (-0.6184, 0.4031, 0.8149), (-0.6184, -0.4031, 0.8149), (0.6184, -0.4031, 0.8149), (0.6184, 0.4031, 0.8149), (-0.4031, -0.6184, 0.8149), (0.4031, -0.6184, 0.8149), (0.6933, 0.0, 1.015), (0.6933, 0.0, 0.8504), (1.075, 0.1403, 0.001565), (0.8464, 0.1737, -1.054), (0.7621, -0.07946, 0.7447), (0.9954, 0.007892, 0.5712), (0.6184, 0.0, 1.015), (0.6184, 0.0, 0.8149), (-0.6933, 0.0, 1.015), (-0.6933, 0.0, 0.8504), (-1.075, 0.1403, 0.00157), (-0.8464, 0.1737, -1.054), (-0.7621, -0.07946, 0.7447), (-0.9954, 0.007892, 0.5712), (-0.6184, 0.0, 1.015), (-0.6184, 0.0, 0.8149), (0.0, 0.6933, 1.015), (0.0, 0.6933, 0.8504), (0.0, 0.7719, 0.7718), (0.0, 0.8602, 0.5712), (0.0, 0.6184, 1.015), (0.0, 0.6184, 0.8149), (0.0, 1.073, -0.5639), (-1.273e-08, 0.7376, -0.9704), (0.4341, -0.6933, 0.8504), (0.5428, -0.8695, 0.7625), (-0.4341, -0.6933, 0.8504), (-0.5428, -0.8695, 0.7625), (0.7524, -0.6715, 0.7615), (-0.7524, -0.6715, 0.7615), (0.9466, -0.8455, 1.888), (0.9975, -0.9161, 1.852), (-0.9466, -0.8455, 1.888), (-0.9975, -0.9161, 1.852), (1.096, -0.8368, 1.852), (-1.096, -0.8368, 1.852), (0.5127, 0.7719, 0.7718), (0.7167, 0.7722, 0.5755), (0.7722, 0.7167, 0.5755), (0.7718, 0.5126, 0.7719), (-0.7167, 0.7722, 0.5755), (-0.5127, 0.7719, 0.7718), (-0.7718, 0.5126, 0.7719), (-0.7722, 0.7167, 0.5755), (1.093, 0.9216, 1.828), (1.195, 0.9217, 1.744), (1.194, 0.9228, 1.744), (1.194, 0.8359, 1.828), (-1.195, 0.9217, 1.744), (-1.093, 0.9216, 1.828), (-1.194, 0.8359, 1.828), (-1.194, 0.9228, 1.744), (0.314, -0.9274, 2.117), (-0.7253, -0.5897, 2.117), (-0.7253, 0.5031, 2.117), (0.314, 0.8408, 2.117), (0.9563, -0.04326, 2.117), (0.02672, -0.08656, 2.373), (1.89, -0.6486, 1.652), (1.89, 0.5621, 1.652), (0.02672, -2.002, 1.652), (1.178, -1.628, 1.652), (-1.836, -0.6486, 1.652), (-1.125, -1.628, 1.652), (-1.125, 1.542, 1.652), (-1.836, 0.5621, 1.652), (1.178, 1.542, 1.652), (0.02672, 1.916, 1.652), (0.742, -0.5629, 2.198), (-0.2465, -0.8841, 2.198), (-0.8574, -0.04326, 2.198), (-0.2465, 0.7976, 2.198), (0.742, 0.4764, 2.198), (0.1404, -0.393, 2.33), (0.3945, -0.04326, 2.33), (-0.2708, -0.2594, 2.33), (-0.2708, 0.1729, 2.33), (0.1404, 0.3065, 2.33), (0.7202, 0.8345, -1.009), (0.8227, 0.7184, -1.009), (1.071, 0.2094, -1.055), (0.9984, -0.3075, -0.9779), (-0.8227, 0.7184, -1.009), (-0.7202, 0.8345, -1.009), (-1.071, 0.2094, -1.055), (-0.9984, -0.3075, -0.9779), (0.9037, -0.5291, -0.9693), (-0.9037, -0.5291, -0.9693), (-0.7003, -0.9555, -0.9571), (0.7221, -0.9555, -0.9571), (0.0, 0.9579, -0.9757), (-0.5318, -0.9583, -0.9581), (0.5318, -0.9583, -0.9581), (0.6541, 0.7158, -1.006), (0.7151, 0.6465, -1.007), (0.9384, 0.1884, -1.054), (0.8738, -0.2729, -0.9787), (-0.7151, 0.6465, -1.007), (-0.6541, 0.7158, -1.006), (-0.9384, 0.1884, -1.054), (-0.8738, -0.2729, -0.9787), (0.7857, -0.4788, -0.9705), (-0.7868, -0.4763, -0.9706), (-0.6188, -0.8286, -0.9601), (0.6368, -0.8286, -0.9601), (-5.898e-09, 0.8279, -0.9726), (-0.5308, -0.8301, -0.9612), (0.5309, -0.8301, -0.9612), (0.554, -0.8018, 0.7804), (-0.554, -0.8018, 0.7804), (0.4006, -1.126, 0.3704), (0.6818, -1.121, -0.4861), (-0.6818, -1.121, -0.4861), (-0.4006, -1.126, 0.3704), (0.6933, 0.4341, 0.8504), (0.4341, 0.6933, 0.8504), (0.5105, -0.7312, 0.8155), (0.6933, -0.4341, 0.8504), (-0.6933, 0.4341, 0.8504), (-0.4341, 0.6933, 0.8504), (-0.5105, -0.7312, 0.8155), (-0.6933, -0.4341, 0.8504), (0.5018, 0.8602, 0.5712), (0.6287, 0.7145, 0.7154), (0.7156, 0.7146, 0.6319), (0.7144, 0.6287, 0.7155), (0.7146, 0.7156, 0.6319), (0.7242, 0.954, -0.4101), (0.7908, 0.7908, 0.3443), (0.638, -0.7225, 0.7799), (-0.6287, 0.7145, 0.7154), (-0.5018, 0.8602, 0.5712), (-0.7156, 0.7146, 0.6319), (-0.7242, 0.954, -0.4101), (-0.7908, 0.7908, 0.3443), (-0.7146, 0.7156, 0.6319), (-0.7144, 0.6287, 0.7155), (-0.638, -0.7225, 0.7799), (0.8012, -0.7467, 0.3216), (-0.8012, -0.7467, 0.3216), (0.8602, 0.5018, 0.5712), (0.9517, 0.5771, -0.1514), (-0.9517, 0.5771, -0.1514), (-0.8602, 0.5018, 0.5712), (0.8583, -0.486, 0.5711), (-0.8583, -0.486, 0.5711), (0.877, -0.5289, 0.2905), (-0.8771, -0.5289, 0.2905), (0.6933, 0.0, 0.8504), (1.075, 0.1403, 0.001565), (0.7621, -0.07946, 0.7447), (0.9954, 0.007892, 0.5712), (-0.6933, 0.0, 0.8504), (-1.075, 0.1403, 0.00157), (-0.7621, -0.07946, 0.7447), (-0.9954, 0.007892, 0.5712), (0.0, 0.6933, 0.8504), (0.0, 0.7719, 0.7718), (0.0, 0.8602, 0.5712), (0.0, 1.073, -0.5639), (0.4341, -0.6933, 0.8504), (0.5428, -0.8695, 0.7625), (-0.4341, -0.6933, 0.8504), (-0.5428, -0.8695, 0.7625), (0.7524, -0.6715, 0.7615), (-0.7524, -0.6715, 0.7615), (0.5127, 0.7719, 0.7718), (0.7167, 0.7722, 0.5755), (0.7722, 0.7167, 0.5755), (0.7718, 0.5126, 0.7719), (-0.7167, 0.7722, 0.5755), (-0.5127, 0.7719, 0.7718), (-0.7718, 0.5126, 0.7719), (-0.7722, 0.7167, 0.5755), (0.7202, 0.8345, -1.009), (0.8227, 0.7184, -1.009), (1.071, 0.2094, -1.055), (0.9984, -0.3075, -0.9779), (-0.8227, 0.7184, -1.009), (-0.7202, 0.8345, -1.009), (-1.071, 0.2094, -1.055), (-0.9984, -0.3075, -0.9779), (0.9037, -0.5291, -0.9693), (-0.9037, -0.5291, -0.9693), (-0.7003, -0.9555, -0.9571), (0.7221, -0.9555, -0.9571), (0.0, 0.9579, -0.9757)], [], [(129, 130, 28), (19, 121, 118), (128, 9, 8, 131), (116, 118, 119, 117), (101, 14, 134, 104), (121, 41, 119), (16, 133, 134, 14), (8, 9, 76, 81), (120, 117, 40), (109, 9, 128, 110), (118, 116, 83, 82), (93, 8, 81, 92), (132, 34, 135), (101, 19, 79, 100), (93, 12, 120, 96), (5, 181, 178, 40), (6, 7, 119, 41), (117, 119, 7, 4), (41, 179, 180, 6), (4, 5, 40, 117), (5, 4, 42, 43), (6, 180, 47, 44), (181, 5, 43, 46), (4, 7, 45, 42), (16, 14, 78, 77), (109, 16, 77, 108), (13, 10, 88, 91), (116, 12, 80, 83), (19, 118, 82, 79), (94, 172, 171, 61), (102, 105, 63, 62), (22, 128, 129), (131, 60, 130), (27, 28, 61), (133, 31, 132), (33, 62, 34), (135, 63, 134), (102, 62, 174, 176), (27, 22, 129, 28), (23, 25, 139, 136), (60, 61, 28, 130), (36, 30, 141, 142), (31, 33, 34, 132), (62, 63, 135, 34), (96, 120, 64, 97), (104, 134, 63, 105), (110, 128, 22, 111), (170, 27, 61, 171), (174, 62, 33, 175), (173, 69, 40, 178), (70, 177, 179, 41), (94, 97, 64, 69), (120, 40, 69, 64), (41, 121, 65, 70), (48, 51, 57, 54), (48, 49, 43, 42), (50, 51, 45, 44), (51, 48, 42, 45), (49, 52, 46, 43), (53, 50, 44, 47), (49, 48, 54, 55), (52, 49, 55, 184), (51, 50, 56, 57), (50, 53, 183, 56), (7, 6, 44, 45), (112, 15, 76, 108), (106, 73, 78, 100), (98, 10, 80, 92), (13, 75, 82, 83), (75, 74, 79, 82), (73, 72, 77, 78), (10, 13, 83, 80), (15, 18, 81, 76), (74, 75, 90, 87), (98, 18, 89, 99), (112, 72, 85, 113), (18, 15, 84, 89), (72, 73, 86, 85), (75, 13, 91, 90), (106, 74, 87, 107), (10, 98, 99, 88), (18, 98, 92, 81), (61, 60, 97, 94), (131, 96, 97, 60), (69, 173, 172, 94), (8, 93, 96, 131), (12, 93, 92, 80), (73, 106, 107, 86), (74, 106, 100, 79), (121, 104, 105, 65), (70, 102, 176, 177), (70, 65, 105, 102), (14, 101, 100, 78), (19, 101, 104, 121), (15, 112, 113, 84), (72, 112, 108, 77), (133, 110, 111, 31), (9, 109, 108, 76), (16, 109, 110, 133), (31, 111, 114), (111, 22, 114), (22, 27, 114), (33, 31, 114), (27, 170, 114), (175, 33, 114), (114, 170, 182), (114, 182, 175), (12, 116, 120), (17, 37, 127, 124), (1, 17, 124, 125), (0, 11, 116, 117), (17, 1, 119, 118), (29, 0, 117, 120), (1, 37, 121, 119), (37, 17, 118, 121), (11, 29, 120, 116), (123, 126, 122), (125, 124, 127), (0, 29, 126, 123), (11, 0, 123, 122), (29, 11, 122, 126), (37, 1, 125, 127), (23, 24, 129, 128), (26, 25, 131, 130), (32, 30, 133, 132), (36, 35, 135, 134), (25, 23, 128, 131), (24, 26, 130, 129), (30, 36, 134, 133), (35, 32, 132, 135), (136, 139, 138, 137), (142, 141, 140, 143), (30, 32, 140, 141), (24, 23, 136, 137), (32, 35, 143, 140), (26, 24, 137, 138), (35, 36, 142, 143), (25, 26, 138, 139), (144, 160, 165), (145, 161, 167), (146, 162, 168), (147, 163, 169), (148, 164, 166), (166, 169, 149), (166, 164, 169), (164, 147, 169), (169, 168, 149), (169, 163, 168), (163, 146, 168), (168, 167, 149), (168, 162, 167), (162, 145, 167), (167, 165, 149), (167, 161, 165), (161, 144, 165), (165, 166, 149), (165, 160, 166), (160, 148, 166), (151, 164, 148), (151, 158, 164), (158, 147, 164), (159, 163, 147), (159, 156, 163), (156, 146, 163), (157, 162, 146), (157, 154, 162), (154, 145, 162), (155, 161, 145), (155, 152, 161), (152, 144, 161), (153, 160, 144), (153, 150, 160), (150, 148, 160), (158, 159, 147), (156, 157, 146), (154, 155, 145), (152, 153, 144), (150, 151, 148), (47, 180, 183, 53), (46, 52, 184, 181), (20, 115, 21, 67, 103, 71, 39, 3, 59, 58, 2, 38, 68, 95, 66), (186, 171, 170, 185), (188, 173, 172, 187), (190, 175, 174, 189), (191, 176, 177, 192), (193, 178, 173, 188), (192, 177, 179, 194), (194, 179, 180, 195), (196, 181, 178, 193), (187, 172, 171, 186), (189, 174, 176, 191), (185, 170, 182, 197), (197, 182, 175, 190), (195, 180, 183, 198), (199, 184, 181, 196), (198, 183, 184, 199), (66, 186, 185, 20), (68, 188, 187, 95), (21, 190, 189, 67), (103, 191, 192, 71), (38, 193, 188, 68), (71, 192, 194, 39), (39, 194, 195, 3), (2, 196, 193, 38), (95, 187, 186, 66), (67, 189, 191, 103), (20, 185, 197, 115), (115, 197, 190, 21), (3, 195, 198, 59), (58, 199, 196, 2), (59, 198, 199, 58), (259, 220, 260), (213, 254, 257), (258, 261, 206, 207), (252, 253, 255, 254), (244, 246, 264, 210), (257, 255, 231), (211, 210, 264, 263), (256, 230, 253), (248, 249, 258, 207), (262, 265, 226), (240, 242, 256, 209), (203, 230, 274, 277), (204, 231, 255, 205), (253, 202, 205, 255), (231, 204, 276, 275), (202, 253, 230, 203), (241, 233, 267, 268), (245, 234, 235, 247), (214, 259, 258), (261, 260, 232), (219, 233, 220), (263, 262, 223), (225, 226, 234), (265, 264, 235), (245, 272, 270, 234), (219, 220, 259, 214), (232, 260, 220, 233), (223, 262, 226, 225), (234, 226, 265, 235), (242, 243, 236, 256), (246, 247, 235, 264), (249, 250, 214, 258), (266, 267, 233, 219), (270, 271, 225, 234), (269, 274, 230, 238), (239, 231, 275, 273), (241, 238, 236, 243), (256, 236, 238, 230), (231, 239, 237, 257), (233, 241, 243, 232), (261, 232, 243, 242), (238, 241, 268, 269), (206, 261, 242, 240), (257, 237, 247, 246), (239, 273, 272, 245), (239, 245, 247, 237), (213, 257, 246, 244), (263, 223, 250, 249), (211, 263, 249, 248), (223, 251, 250), (250, 251, 214), (214, 251, 219), (225, 251, 223), (219, 251, 266), (271, 251, 225), (251, 278, 266), (251, 271, 278), (209, 256, 252), (200, 253, 252, 208), (212, 254, 255, 201), (221, 256, 253, 200), (201, 255, 257, 229), (229, 257, 254, 212), (208, 252, 256, 221), (215, 258, 259, 216), (218, 260, 261, 217), (224, 262, 263, 222), (228, 264, 265, 227), (217, 261, 258, 215), (216, 259, 260, 218), (222, 263, 264, 228), (227, 265, 262, 224)])
me_cube.polygons.foreach_set('material_index', [0, 0, 0, 0, 0, 0, 0, 1, 0, 0, 1, 1, 0, 1, 0, 0, 0, 0, 0, 0, 1, 1, 1, 1, 1, 1, 1, 1, 1, 0, 0, 0, 0, 0, 0, 0, 0, 0, 0, 2, 0, 2, 0, 0, 0, 0, 0, 0, 0, 0, 0, 0, 0, 0, 1, 1, 1, 1, 1, 1, 1, 1, 1, 1, 1, 1, 1, 1, 1, 1, 1, 1, 1, 1, 1, 1, 1, 1, 1, 1, 1, 1, 0, 0, 0, 0, 1, 1, 1, 0, 0, 0, 1, 0, 1, 1, 0, 1, 0, 0, 0, 0, 0, 0, 0, 0, 0, 0, 2, 2, 0, 0, 0, 0, 0, 0, 0, 0, 2, 2, 2, 2, 0, 0, 0, 0, 0, 0, 0, 0, 0, 0, 2, 2, 0, 0, 2, 2, 3, 3, 3, 3, 3, 1, 1, 3, 1, 1, 3, 1, 1, 3, 1, 1, 3, 1, 1, 3, 1, 3, 1, 1, 3, 1, 1, 3, 1, 1, 3, 1, 1, 3, 1, 3, 3, 3, 3, 3, 1, 1, 0, 0, 0, 0, 0, 0, 0, 0, 0, 0, 0, 0, 0, 0, 0, 0, 1, 1, 1, 1, 1, 1, 1, 1, 1, 1, 1, 1, 1, 1, 1, 0, 0, 0, 0, 0, 0, 0, 0, 0, 0, 0, 0, 0, 0, 0, 0, 0, 0, 0, 0, 0, 0, 0, 0, 0, 0, 0, 0, 0, 0, 0, 0, 0, 0, 0, 0, 0, 0, 0, 0, 0, 0, 0, 0, 0, 0, 0, 0, 0, 0, 0, 0, 0, 0, 0, 0, 0, 0, 0, 0, 0, 0, 0, 0, 0, 0, 0, 0, 0, 0, 0, 0])
_uv = me_cube.uv_layers.new(name='UVMap')
_uv.uv.foreach_set('vector', [0.6632, 0.5203, 0.6586, 0.5226, 0.6523, 0.5163, 0.8367, 0.6793, 0.8487, 0.7089, 0.8043, 0.7117, 0.6859, 0.5285, 0.6957, 0.5383, 0.6741, 0.5491, 0.6643, 0.5393, 0.6957, 0.7117, 0.8043, 0.7117, 0.8336, 0.7109, 0.6664, 0.7109, 0.8367, 0.625, 0.8367, 0.5707, 0.8465, 0.5609, 0.8476, 0.6349, 0.8539, 0.7002, 0.8617, 0.7161, 0.8498, 0.7031, 0.8043, 0.5383, 0.8141, 0.5285, 0.8465, 0.5609, 0.8367, 0.5707, 0.6741, 0.5491, 0.6957, 0.5383, 0.6957, 0.5383, 0.6741, 0.5491, 0.6102, 0.7002, 0.6184, 0.7031, 0.5945, 0.7161, 0.75, 0.5383, 0.6957, 0.5383, 0.6859, 0.5285, 0.75, 0.5285, 0.8043, 0.7117, 0.6957, 0.7117, 0.6957, 0.7117, 0.8043, 0.7117, 0.6446, 0.625, 0.6446, 0.5707, 0.6446, 0.5707, 0.6446, 0.625, 0.8368, 0.5203, 0.8477, 0.5163, 0.8414, 0.5226, 0.8367, 0.625, 0.8367, 0.6793, 0.8367, 0.6793, 0.8367, 0.625, 0.6446, 0.625, 0.6446, 0.6793, 0.6206, 0.7089, 0.6228, 0.6349, 0.4919, 0.7859, 0.4306, 0.7843, 0.3895, 0.7352, 0.5944, 0.7262, 0.4919, 0.9641, 0.5519, 0.9258, 0.568, 0.9489, 0.555, 0.9629, 0.6664, 0.7109, 0.8336, 0.7109, 0.8001, 0.7313, 0.6999, 0.7313, 0.583, 0.03266, 0.3954, 0.024, 0.4526, 0.0, 0.5341, 0.0, 0.5519, 0.8242, 0.4919, 0.7859, 0.555, 0.7871, 0.568, 0.8011, 0.4919, 0.7859, 0.5519, 0.8242, 0.5519, 0.8242, 0.4919, 0.7859, 0.5341, 0.0, 0.4526, 0.0, 0.4526, 0.0, 0.5341, 0.0, 0.4306, 0.7843, 0.4919, 0.7859, 0.4919, 0.7859, 0.4306, 0.7843, 0.6999, 0.7313, 0.8001, 0.7313, 0.8001, 0.7313, 0.6999, 0.7313, 0.8043, 0.5383, 0.8367, 0.5707, 0.8367, 0.5707, 0.8043, 0.5383, 0.75, 0.5383, 0.8043, 0.5383, 0.8043, 0.5383, 0.75, 0.5383, 0.6738, 0.6937, 0.6536, 0.6741, 0.6536, 0.6741, 0.6738, 0.6937, 0.6662, 0.7009, 0.6446, 0.6793, 0.6446, 0.6793, 0.6662, 0.7009, 0.8367, 0.6793, 0.8043, 0.7117, 0.8043, 0.7117, 0.8367, 0.6793, 0.5432, 0.6048, 0.3987, 0.6084, 0.4032, 0.5159, 0.5166, 0.5171, 0.6887, 0.4735, 0.8573, 0.6326, 0.8563, 0.5623, 0.5136, 0.2329, 0.561, 0.4381, 0.568, 0.4391, 0.5646, 0.4554, 0.625, 0.5609, 0.6054, 0.5623, 0.6054, 0.5511, 0.5146, 0.4829, 0.5589, 0.4663, 0.538, 0.5, 0.8141, 0.5285, 0.8127, 0.5187, 0.8239, 0.5187, 0.5146, 0.2671, 0.538, 0.25, 0.5589, 0.2837, 0.8414, 0.5226, 0.8478, 0.5272, 0.8455, 0.5295, 0.5291, 0.1452, 0.5136, 0.2329, 0.4025, 0.2341, 0.3972, 0.1416, 0.5146, 0.4829, 0.561, 0.4381, 0.5646, 0.4554, 0.5589, 0.4663, 0.6746, 0.5286, 0.6675, 0.5321, 0.6675, 0.5321, 0.6746, 0.5286, 0.5943, 0.5618, 0.5166, 0.5171, 0.5836, 0.5337, 0.5973, 0.5446, 0.8385, 0.5473, 0.8277, 0.5365, 0.8277, 0.5365, 0.8385, 0.5473, 0.561, 0.3119, 0.5146, 0.2671, 0.5589, 0.2837, 0.5646, 0.2946, 0.5136, 0.2329, 0.5605, 0.1882, 0.5646, 0.2054, 0.5589, 0.2163, 0.6228, 0.6349, 0.6206, 0.7089, 0.5943, 0.6861, 0.5943, 0.624, 0.8476, 0.6349, 0.8465, 0.5609, 0.8563, 0.5623, 0.8563, 0.624, 0.75, 0.5285, 0.6859, 0.5285, 0.6873, 0.5187, 0.75, 0.5187, 0.403, 0.4841, 0.5146, 0.4829, 0.5166, 0.5171, 0.4032, 0.5159, 0.4025, 0.2341, 0.5136, 0.2329, 0.5146, 0.2671, 0.403, 0.2659, 0.3942, 0.701, 0.5699, 0.6926, 0.5944, 0.7262, 0.3895, 0.7352, 0.5445, 0.05741, 0.3919, 0.04903, 0.3954, 0.024, 0.583, 0.03266, 0.5534, 0.6156, 0.5943, 0.624, 0.5943, 0.6861, 0.5902, 0.7142, 0.6102, 0.7002, 0.5945, 0.7161, 0.5902, 0.7142, 0.6013, 0.703, 0.8617, 0.7161, 0.8539, 0.7002, 0.8583, 0.703, 0.8639, 0.7142, 0.5384, 0.839, 0.5384, 0.911, 0.5384, 0.911, 0.5384, 0.839, 0.5384, 0.839, 0.4735, 0.8075, 0.4919, 0.7859, 0.5519, 0.8242, 0.4735, 0.9425, 0.5384, 0.911, 0.5519, 0.9258, 0.4919, 0.9641, 0.5384, 0.911, 0.5384, 0.839, 0.5519, 0.8242, 0.5519, 0.9258, 0.4735, 0.8075, 0.4571, 0.8066, 0.4306, 0.7843, 0.4919, 0.7859, 0.4571, 0.9434, 0.4735, 0.9425, 0.4919, 0.9641, 0.4306, 0.9657, 0.4735, 0.8075, 0.5384, 0.839, 0.5384, 0.839, 0.4735, 0.8075, 0.4571, 0.8066, 0.4735, 0.8075, 0.4735, 0.8075, 0.4571, 0.8066, 0.5384, 0.911, 0.4735, 0.9425, 0.4735, 0.9425, 0.5384, 0.911, 0.4735, 0.9425, 0.4571, 0.9434, 0.4571, 0.9434, 0.4735, 0.9425, 0.5519, 0.9258, 0.4919, 0.9641, 0.4919, 0.9641, 0.5519, 0.9258, 0.7484, 0.5476, 0.697, 0.5476, 0.6957, 0.5383, 0.75, 0.5383, 0.8267, 0.6249, 0.8268, 0.5745, 0.8367, 0.5707, 0.8367, 0.625, 0.6551, 0.6243, 0.6536, 0.6741, 0.6446, 0.6793, 0.6446, 0.625, 0.6738, 0.6937, 0.7987, 0.7018, 0.8043, 0.7117, 0.6662, 0.7009, 0.7987, 0.7018, 0.8267, 0.6753, 0.8367, 0.6793, 0.8043, 0.7117, 0.8268, 0.5745, 0.7999, 0.5476, 0.8043, 0.5383, 0.8367, 0.5707, 0.6536, 0.6741, 0.6738, 0.6937, 0.6662, 0.7009, 0.6446, 0.6793, 0.697, 0.5476, 0.6567, 0.5745, 0.6446, 0.5707, 0.6957, 0.5383, 0.8267, 0.6753, 0.7987, 0.7018, 0.7987, 0.7018, 0.8267, 0.6753, 0.6551, 0.6243, 0.6567, 0.5745, 0.6567, 0.5745, 0.6551, 0.6243, 0.7484, 0.5476, 0.7999, 0.5476, 0.7999, 0.5476, 0.7484, 0.5476, 0.6567, 0.5745, 0.697, 0.5476, 0.697, 0.5476, 0.6567, 0.5745, 0.7999, 0.5476, 0.8268, 0.5745, 0.8268, 0.5745, 0.7999, 0.5476, 0.7987, 0.7018, 0.6738, 0.6937, 0.6738, 0.6937, 0.7987, 0.7018, 0.8267, 0.6249, 0.8267, 0.6753, 0.8267, 0.6753, 0.8267, 0.6249, 0.6536, 0.6741, 0.6551, 0.6243, 0.6551, 0.6243, 0.6536, 0.6741, 0.6567, 0.5745, 0.6551, 0.6243, 0.6446, 0.625, 0.6446, 0.5707, 0.5166, 0.5171, 0.5943, 0.5618, 0.5943, 0.624, 0.5534, 0.6156, 0.625, 0.5609, 0.6228, 0.6349, 0.5943, 0.624, 0.5943, 0.5618, 0.5699, 0.6926, 0.3942, 0.701, 0.3987, 0.6084, 0.5432, 0.6048, 0.6446, 0.5707, 0.6446, 0.625, 0.6228, 0.6349, 0.625, 0.5609, 0.6446, 0.6793, 0.6446, 0.625, 0.6446, 0.625, 0.6446, 0.6793, 0.8268, 0.5745, 0.8267, 0.6249, 0.8267, 0.6249, 0.8268, 0.5745, 0.8267, 0.6753, 0.8267, 0.6249, 0.8367, 0.625, 0.8367, 0.6793, 0.8487, 0.7089, 0.8476, 0.6349, 0.8563, 0.624, 0.8563, 0.6858, 0.5445, 0.05741, 0.5291, 0.1452, 0.3972, 0.1416, 0.3919, 0.04903, 0.8639, 0.7142, 0.8583, 0.703, 0.8573, 0.6326, 0.6887, 0.4735, 0.8367, 0.5707, 0.8367, 0.625, 0.8367, 0.625, 0.8367, 0.5707, 0.8367, 0.6793, 0.8367, 0.625, 0.8476, 0.6349, 0.8487, 0.7089, 0.697, 0.5476, 0.7484, 0.5476, 0.7484, 0.5476, 0.697, 0.5476, 0.7999, 0.5476, 0.7484, 0.5476, 0.75, 0.5383, 0.8043, 0.5383, 0.8141, 0.5285, 0.75, 0.5285, 0.75, 0.5187, 0.8127, 0.5187, 0.6957, 0.5383, 0.75, 0.5383, 0.75, 0.5383, 0.6957, 0.5383, 0.8043, 0.5383, 0.75, 0.5383, 0.75, 0.5285, 0.8141, 0.5285, 0.8127, 0.5187, 0.75, 0.5187, 0.0, 0.0, 0.75, 0.5187, 0.6873, 0.5187, 0.0, 0.0, 0.6873, 0.5187, 0.5146, 0.4829, 0.0, 0.0, 0.5146, 0.2671, 0.8127, 0.5187, 0.0, 0.0, 0.5146, 0.4829, 0.403, 0.4841, 0.0, 0.0, 0.403, 0.2659, 0.5146, 0.2671, 0.0, 0.0, 0.0, 0.0, 0.403, 0.4841, 0.0, 0.0, 0.0, 0.0, 0.0, 0.0, 0.403, 0.2659, 0.6446, 0.6793, 0.6662, 0.7009, 0.6206, 0.7089, 0.8229, 0.7078, 0.8428, 0.7032, 0.8428, 0.7032, 0.8229, 0.7078, 0.8411, 0.7044, 0.8229, 0.7078, 0.8229, 0.7078, 0.8411, 0.7044, 0.6269, 0.7022, 0.646, 0.7013, 0.6662, 0.7009, 0.6184, 0.7031, 0.8229, 0.7078, 0.8411, 0.7044, 0.8498, 0.7031, 0.8043, 0.7117, 0.6236, 0.701, 0.6269, 0.7022, 0.6184, 0.7031, 0.6102, 0.7002, 0.8411, 0.7044, 0.8428, 0.7032, 0.8539, 0.7002, 0.8498, 0.7031, 0.8428, 0.7032, 0.8229, 0.7078, 0.8043, 0.7117, 0.8539, 0.7002, 0.646, 0.7013, 0.6236, 0.701, 0.6102, 0.7002, 0.6662, 0.7009, 0.6269, 0.7022, 0.6236, 0.701, 0.646, 0.7013, 0.8411, 0.7044, 0.8229, 0.7078, 0.8428, 0.7032, 0.6269, 0.7022, 0.6236, 0.701, 0.6236, 0.701, 0.6269, 0.7022, 0.646, 0.7013, 0.6269, 0.7022, 0.6269, 0.7022, 0.646, 0.7013, 0.6236, 0.701, 0.646, 0.7013, 0.646, 0.7013, 0.6236, 0.701, 0.8428, 0.7032, 0.8411, 0.7044, 0.8411, 0.7044, 0.8428, 0.7032, 0.6746, 0.5286, 0.6649, 0.5251, 0.6632, 0.5203, 0.6859, 0.5285, 0.665, 0.525, 0.6675, 0.5321, 0.6643, 0.5393, 0.6586, 0.5226, 0.8373, 0.5378, 0.8277, 0.5365, 0.8141, 0.5285, 0.8366, 0.5314, 0.8385, 0.5473, 0.8372, 0.5377, 0.8436, 0.5384, 0.8465, 0.5609, 0.6675, 0.5321, 0.6746, 0.5286, 0.6859, 0.5285, 0.6643, 0.5393, 0.6649, 0.5251, 0.665, 0.525, 0.6586, 0.5226, 0.6632, 0.5203, 0.8277, 0.5365, 0.8385, 0.5473, 0.8465, 0.5609, 0.8141, 0.5285, 0.8372, 0.5377, 0.8373, 0.5378, 0.8366, 0.5314, 0.8436, 0.5384, 0.6746, 0.5286, 0.6675, 0.5321, 0.665, 0.525, 0.6649, 0.5251, 0.8385, 0.5473, 0.8277, 0.5365, 0.8373, 0.5378, 0.8372, 0.5377, 0.8277, 0.5365, 0.8373, 0.5378, 0.8373, 0.5378, 0.8277, 0.5365, 0.6649, 0.5251, 0.6746, 0.5286, 0.6746, 0.5286, 0.6649, 0.5251, 0.8373, 0.5378, 0.8372, 0.5377, 0.8372, 0.5377, 0.8373, 0.5378, 0.665, 0.525, 0.6649, 0.5251, 0.6649, 0.5251, 0.665, 0.525, 0.8372, 0.5377, 0.8385, 0.5473, 0.8385, 0.5473, 0.8372, 0.5377, 0.6675, 0.5321, 0.665, 0.525, 0.665, 0.525, 0.6675, 0.5321, 0.8182, 0.3149, 0.7273, 0.3149, 0.7727, 0.3937, 1.0, 0.3149, 0.9091, 0.3149, 0.9545, 0.3937, 0.2727, 0.3149, 0.1818, 0.3149, 0.2273, 0.3937, 0.4545, 0.3149, 0.3636, 0.3149, 0.4091, 0.3937, 0.6364, 0.3149, 0.5455, 0.3149, 0.5909, 0.3937, 0.5909, 0.3937, 0.5, 0.3937, 0.5455, 0.4724, 0.5909, 0.3937, 0.5455, 0.3149, 0.5, 0.3937, 0.5455, 0.3149, 0.4545, 0.3149, 0.5, 0.3937, 0.4091, 0.3937, 0.3182, 0.3937, 0.3636, 0.4724, 0.4091, 0.3937, 0.3636, 0.3149, 0.3182, 0.3937, 0.3636, 0.3149, 0.2727, 0.3149, 0.3182, 0.3937, 0.2273, 0.3937, 0.1364, 0.3937, 0.1818, 0.4724, 0.2273, 0.3937, 0.1818, 0.3149, 0.1364, 0.3937, 0.1818, 0.3149, 0.09091, 0.3149, 0.1364, 0.3937, 0.9545, 0.3937, 0.8636, 0.3937, 0.9091, 0.4724, 0.9545, 0.3937, 0.9091, 0.3149, 0.8636, 0.3937, 0.9091, 0.3149, 0.8182, 0.3149, 0.8636, 0.3937, 0.7727, 0.3937, 0.6818, 0.3937, 0.7273, 0.4724, 0.7727, 0.3937, 0.7273, 0.3149, 0.6818, 0.3937, 0.7273, 0.3149, 0.6364, 0.3149, 0.6818, 0.3937, 0.5909, 0.2362, 0.5455, 0.3149, 0.6364, 0.3149, 0.5909, 0.2362, 0.5, 0.2362, 0.5455, 0.3149, 0.5, 0.2362, 0.4545, 0.3149, 0.5455, 0.3149, 0.4091, 0.2362, 0.3636, 0.3149, 0.4545, 0.3149, 0.4091, 0.2362, 0.3182, 0.2362, 0.3636, 0.3149, 0.3182, 0.2362, 0.2727, 0.3149, 0.3636, 0.3149, 0.2273, 0.2362, 0.1818, 0.3149, 0.2727, 0.3149, 0.2273, 0.2362, 0.1364, 0.2362, 0.1818, 0.3149, 0.1364, 0.2362, 0.09091, 0.3149, 0.1818, 0.3149, 0.9545, 0.2362, 0.9091, 0.3149, 1.0, 0.3149, 0.9545, 0.2362, 0.8636, 0.2362, 0.9091, 0.3149, 0.8636, 0.2362, 0.8182, 0.3149, 0.9091, 0.3149, 0.7727, 0.2362, 0.7273, 0.3149, 0.8182, 0.3149, 0.7727, 0.2362, 0.6818, 0.2362, 0.7273, 0.3149, 0.6818, 0.2362, 0.6364, 0.3149, 0.7273, 0.3149, 0.5, 0.2362, 0.4091, 0.2362, 0.4545, 0.3149, 0.3182, 0.2362, 0.2273, 0.2362, 0.2727, 0.3149, 0.1364, 0.2362, 0.04545, 0.2362, 0.09091, 0.3149, 0.8636, 0.2362, 0.7727, 0.2362, 0.8182, 0.3149, 0.6818, 0.2362, 0.5909, 0.2362, 0.6364, 0.3149, 0.4306, 0.9657, 0.4526, 0.0, 0.4571, 0.9434, 0.4571, 0.9434, 0.4306, 0.7843, 0.4571, 0.8066, 0.4571, 0.8066, 0.4306, 0.7843, 0.3611, 0.4519, 0.161, 0.1628, 0.3608, 0.2429, 0.3694, 0.2431, 0.3885, 0.1866, 0.392, 0.1512, 0.4009, 0.1764, 0.432, 0.3733, 0.4324, 0.415, 0.4254, 0.7251, 0.4234, 0.73, 0.3971, 0.6764, 0.3915, 0.6481, 0.3895, 0.5755, 0.3698, 0.4693, 0.3843, 0.4894, 0.4032, 0.5159, 0.403, 0.4841, 0.3715, 0.4598, 0.3924, 0.671, 0.3942, 0.701, 0.3987, 0.6084, 0.3937, 0.5907, 0.3713, 0.2455, 0.403, 0.2659, 0.4025, 0.2341, 0.3838, 0.2414, 0.3924, 0.1682, 0.3972, 0.1416, 0.3919, 0.04903, 0.3921, 0.1114, 0.3953, 0.7013, 0.3895, 0.7352, 0.3942, 0.701, 0.3924, 0.671, 0.3921, 0.1114, 0.3919, 0.04903, 0.3954, 0.024, 0.4, 0.1145, 0.4, 0.1145, 0.3954, 0.024, 0.4526, 0.0, 0.4401, 0.3057, 0.4279, 0.7576, 0.4306, 0.7843, 0.3895, 0.7352, 0.3953, 0.7013, 0.3937, 0.5907, 0.3987, 0.6084, 0.4032, 0.5159, 0.3843, 0.4894, 0.3838, 0.2414, 0.4025, 0.2341, 0.3972, 0.1416, 0.3924, 0.1682, 0.3715, 0.4598, 0.403, 0.4841, 0.0, 0.0, 0.1038, 0.1049, 0.1038, 0.1049, 0.0, 0.0, 0.403, 0.2659, 0.3713, 0.2455, 0.4401, 0.3057, 0.4526, 0.0, 0.4571, 0.9434, 0.4422, 0.5441, 0.4362, 0.7608, 0.4571, 0.8066, 0.4306, 0.7843, 0.4279, 0.7576, 0.4422, 0.5441, 0.4571, 0.9434, 0.4571, 0.8066, 0.4362, 0.7608, 0.3698, 0.4693, 0.3843, 0.4894, 0.3715, 0.4598, 0.3611, 0.4519, 0.3915, 0.6481, 0.3924, 0.671, 0.3937, 0.5907, 0.3895, 0.5755, 0.3608, 0.2429, 0.3713, 0.2455, 0.3838, 0.2414, 0.3694, 0.2431, 0.3885, 0.1866, 0.3924, 0.1682, 0.3921, 0.1114, 0.392, 0.1512, 0.3971, 0.6764, 0.3953, 0.7013, 0.3924, 0.671, 0.3915, 0.6481, 0.392, 0.1512, 0.3921, 0.1114, 0.4, 0.1145, 0.4009, 0.1764, 0.4009, 0.1764, 0.4, 0.1145, 0.4401, 0.3057, 0.432, 0.3733, 0.4234, 0.73, 0.4279, 0.7576, 0.3953, 0.7013, 0.3971, 0.6764, 0.3895, 0.5755, 0.3937, 0.5907, 0.3843, 0.4894, 0.3698, 0.4693, 0.3694, 0.2431, 0.3838, 0.2414, 0.3924, 0.1682, 0.3885, 0.1866, 0.3611, 0.4519, 0.3715, 0.4598, 0.1038, 0.1049, 0.161, 0.1628, 0.161, 0.1628, 0.1038, 0.1049, 0.3713, 0.2455, 0.3608, 0.2429, 0.432, 0.3733, 0.4401, 0.3057, 0.4422, 0.5441, 0.4324, 0.415, 0.4254, 0.7251, 0.4362, 0.7608, 0.4279, 0.7576, 0.4234, 0.73, 0.4324, 0.415, 0.4422, 0.5441, 0.4362, 0.7608, 0.4254, 0.7251, 0.6632, 0.5203, 0.6523, 0.5163, 0.6586, 0.5226, 0.8367, 0.6793, 0.8043, 0.7117, 0.8487, 0.7089, 0.6859, 0.5285, 0.6643, 0.5393, 0.6741, 0.5491, 0.6957, 0.5383, 0.6957, 0.7117, 0.6664, 0.7109, 0.8336, 0.7109, 0.8043, 0.7117, 0.8367, 0.625, 0.8476, 0.6349, 0.8465, 0.5609, 0.8367, 0.5707, 0.8539, 0.7002, 0.8498, 0.7031, 0.8617, 0.7161, 0.8043, 0.5383, 0.8367, 0.5707, 0.8465, 0.5609, 0.8141, 0.5285, 0.6102, 0.7002, 0.5945, 0.7161, 0.6184, 0.7031, 0.75, 0.5383, 0.75, 0.5285, 0.6859, 0.5285, 0.6957, 0.5383, 0.8368, 0.5203, 0.8414, 0.5226, 0.8477, 0.5163, 0.6446, 0.625, 0.6228, 0.6349, 0.6206, 0.7089, 0.6446, 0.6793, 0.4919, 0.7859, 0.5944, 0.7262, 0.3895, 0.7352, 0.4306, 0.7843, 0.4919, 0.9641, 0.555, 0.9629, 0.568, 0.9489, 0.5519, 0.9258, 0.6664, 0.7109, 0.6999, 0.7313, 0.8001, 0.7313, 0.8336, 0.7109, 0.583, 0.03266, 0.5341, 0.0, 0.4526, 0.0, 0.3954, 0.024, 0.5519, 0.8242, 0.568, 0.8011, 0.555, 0.7871, 0.4919, 0.7859, 0.5432, 0.6048, 0.5166, 0.5171, 0.4032, 0.5159, 0.3987, 0.6084, 0.6887, 0.4735, 0.5136, 0.2329, 0.8563, 0.5623, 0.8573, 0.6326, 0.561, 0.4381, 0.5646, 0.4554, 0.568, 0.4391, 0.625, 0.5609, 0.6054, 0.5511, 0.6054, 0.5623, 0.5146, 0.4829, 0.538, 0.5, 0.5589, 0.4663, 0.8141, 0.5285, 0.8239, 0.5187, 0.8127, 0.5187, 0.5146, 0.2671, 0.5589, 0.2837, 0.538, 0.25, 0.8414, 0.5226, 0.8455, 0.5295, 0.8478, 0.5272, 0.5291, 0.1452, 0.3972, 0.1416, 0.4025, 0.2341, 0.5136, 0.2329, 0.5146, 0.4829, 0.5589, 0.4663, 0.5646, 0.4554, 0.561, 0.4381, 0.5943, 0.5618, 0.5973, 0.5446, 0.5836, 0.5337, 0.5166, 0.5171, 0.561, 0.3119, 0.5646, 0.2946, 0.5589, 0.2837, 0.5146, 0.2671, 0.5136, 0.2329, 0.5589, 0.2163, 0.5646, 0.2054, 0.5605, 0.1882, 0.6228, 0.6349, 0.5943, 0.624, 0.5943, 0.6861, 0.6206, 0.7089, 0.8476, 0.6349, 0.8563, 0.624, 0.8563, 0.5623, 0.8465, 0.5609, 0.75, 0.5285, 0.75, 0.5187, 0.6873, 0.5187, 0.6859, 0.5285, 0.403, 0.4841, 0.4032, 0.5159, 0.5166, 0.5171, 0.5146, 0.4829, 0.4025, 0.2341, 0.403, 0.2659, 0.5146, 0.2671, 0.5136, 0.2329, 0.3942, 0.701, 0.3895, 0.7352, 0.5944, 0.7262, 0.5699, 0.6926, 0.5445, 0.05741, 0.583, 0.03266, 0.3954, 0.024, 0.3919, 0.04903, 0.5534, 0.6156, 0.5902, 0.7142, 0.5943, 0.6861, 0.5943, 0.624, 0.6102, 0.7002, 0.6013, 0.703, 0.5902, 0.7142, 0.5945, 0.7161, 0.8617, 0.7161, 0.8639, 0.7142, 0.8583, 0.703, 0.8539, 0.7002, 0.5166, 0.5171, 0.5534, 0.6156, 0.5943, 0.624, 0.5943, 0.5618, 0.625, 0.5609, 0.5943, 0.5618, 0.5943, 0.624, 0.6228, 0.6349, 0.5699, 0.6926, 0.5432, 0.6048, 0.3987, 0.6084, 0.3942, 0.701, 0.6446, 0.5707, 0.625, 0.5609, 0.6228, 0.6349, 0.6446, 0.625, 0.8487, 0.7089, 0.8563, 0.6858, 0.8563, 0.624, 0.8476, 0.6349, 0.5445, 0.05741, 0.3919, 0.04903, 0.3972, 0.1416, 0.5291, 0.1452, 0.8639, 0.7142, 0.6887, 0.4735, 0.8573, 0.6326, 0.8583, 0.703, 0.8367, 0.6793, 0.8487, 0.7089, 0.8476, 0.6349, 0.8367, 0.625, 0.8141, 0.5285, 0.8127, 0.5187, 0.75, 0.5187, 0.75, 0.5285, 0.8043, 0.5383, 0.8141, 0.5285, 0.75, 0.5285, 0.75, 0.5383, 0.8127, 0.5187, 0.0, 0.0, 0.75, 0.5187, 0.75, 0.5187, 0.0, 0.0, 0.6873, 0.5187, 0.6873, 0.5187, 0.0, 0.0, 0.5146, 0.4829, 0.5146, 0.2671, 0.0, 0.0, 0.8127, 0.5187, 0.5146, 0.4829, 0.0, 0.0, 0.403, 0.4841, 0.403, 0.2659, 0.0, 0.0, 0.5146, 0.2671, 0.0, 0.0, 0.0, 0.0, 0.403, 0.4841, 0.0, 0.0, 0.403, 0.2659, 0.0, 0.0, 0.6446, 0.6793, 0.6206, 0.7089, 0.6662, 0.7009, 0.6269, 0.7022, 0.6184, 0.7031, 0.6662, 0.7009, 0.646, 0.7013, 0.8229, 0.7078, 0.8043, 0.7117, 0.8498, 0.7031, 0.8411, 0.7044, 0.6236, 0.701, 0.6102, 0.7002, 0.6184, 0.7031, 0.6269, 0.7022, 0.8411, 0.7044, 0.8498, 0.7031, 0.8539, 0.7002, 0.8428, 0.7032, 0.8428, 0.7032, 0.8539, 0.7002, 0.8043, 0.7117, 0.8229, 0.7078, 0.646, 0.7013, 0.6662, 0.7009, 0.6102, 0.7002, 0.6236, 0.701, 0.6746, 0.5286, 0.6859, 0.5285, 0.6632, 0.5203, 0.6649, 0.5251, 0.665, 0.525, 0.6586, 0.5226, 0.6643, 0.5393, 0.6675, 0.5321, 0.8373, 0.5378, 0.8366, 0.5314, 0.8141, 0.5285, 0.8277, 0.5365, 0.8385, 0.5473, 0.8465, 0.5609, 0.8436, 0.5384, 0.8372, 0.5377, 0.6675, 0.5321, 0.6643, 0.5393, 0.6859, 0.5285, 0.6746, 0.5286, 0.6649, 0.5251, 0.6632, 0.5203, 0.6586, 0.5226, 0.665, 0.525, 0.8277, 0.5365, 0.8141, 0.5285, 0.8465, 0.5609, 0.8385, 0.5473, 0.8372, 0.5377, 0.8436, 0.5384, 0.8366, 0.5314, 0.8373, 0.5378])
me_cube.materials.append(mat_roche)
me_cube.materials.append(mat_material_015)
me_cube.materials.append(mat_bois)
me_cube.materials.append(mat_toit)
me_cube.use_remesh_preserve_volume = False
me_cube.use_remesh_preserve_attributes = False
me_cube.use_mirror_vertex_groups = False
me_cube.update()
me_cube_001 = bpy.data.meshes.new('Cube.001')
me_cube_001.from_pydata([(-0.2881, -0.4587, -0.6189), (-0.6104, -0.6104, 1.0), (-0.2881, 0.4587, -0.6189), (-0.6104, 0.6104, 1.0), (0.7575, -0.4587, -0.6354), (0.6104, -0.6104, 1.0), (0.7575, 0.4587, -0.6354), (0.6104, 0.6104, 1.0), (24.96, 0.4587, -1.03), (27.29, 0.6104, 0.5458), (24.96, -0.4587, -1.03), (27.29, -0.6104, 0.5458), (23.91, 0.4587, -1.012), (26.09, 0.6104, 0.5852), (23.91, -0.4587, -1.012), (26.09, -0.6104, 0.5852), (21.21, 18.43, -0.9689), (23.55, 18.58, 0.6067), (21.21, 17.51, -0.9689), (23.55, 17.36, 0.6067), (20.17, 18.43, -0.9514), (22.35, 18.58, 0.6461), (20.17, 17.51, -0.9514), (22.35, 17.36, 0.6461), (3.884, 17.51, -0.6868), (3.562, 17.36, 0.9321), (3.884, 18.43, -0.6868), (3.562, 18.58, 0.9321), (4.93, 17.51, -0.7033), (4.783, 17.36, 0.9321), (4.93, 18.43, -0.7033), (4.783, 18.58, 0.9321), (-0.7924, 9.768, -0.6107), (-1.115, 9.616, 1.008), (-0.7924, 10.69, -0.6107), (-1.115, 10.84, 1.008), (0.2532, 9.768, -0.6272), (0.1061, 9.616, 1.008), (0.2532, 10.69, -0.6272), (0.1061, 10.84, 1.008), (25.89, 10.69, -1.045), (28.23, 10.84, 0.5306), (25.89, 9.768, -1.045), (28.23, 9.616, 0.5306), (24.85, 10.69, -1.028), (27.03, 10.84, 0.5699), (24.85, 9.768, -1.028), (27.03, 9.616, 0.5699), (12.09, 20.48, -0.8203), (12.94, 21.8, 0.7794), (13.01, 20.48, -0.8354), (14.17, 21.8, 0.7594), (12.09, 19.45, -0.8199), (12.95, 20.6, 0.7991), (13.01, 19.45, -0.8349), (14.18, 20.6, 0.7791)], [], [(0, 1, 3, 2), (2, 3, 7, 6), (6, 7, 5, 4), (4, 5, 1, 0), (2, 6, 4, 0), (7, 3, 1, 5), (8, 9, 11, 10), (10, 11, 15, 14), (14, 15, 13, 12), (12, 13, 9, 8), (10, 14, 12, 8), (15, 11, 9, 13), (16, 17, 19, 18), (18, 19, 23, 22), (22, 23, 21, 20), (20, 21, 17, 16), (18, 22, 20, 16), (23, 19, 17, 21), (24, 25, 27, 26), (26, 27, 31, 30), (30, 31, 29, 28), (28, 29, 25, 24), (26, 30, 28, 24), (31, 27, 25, 29), (32, 33, 35, 34), (34, 35, 39, 38), (38, 39, 37, 36), (36, 37, 33, 32), (34, 38, 36, 32), (39, 35, 33, 37), (40, 41, 43, 42), (42, 43, 47, 46), (46, 47, 45, 44), (44, 45, 41, 40), (42, 46, 44, 40), (47, 43, 41, 45), (48, 49, 51, 50), (50, 51, 55, 54), (54, 55, 53, 52), (52, 53, 49, 48), (50, 54, 52, 48), (55, 51, 49, 53)])
_uv = me_cube_001.uv_layers.new(name='UVMap')
_uv.uv.foreach_set('vector', [0.375, 0.0, 0.625, 0.0, 0.625, 0.25, 0.375, 0.25, 0.375, 0.25, 0.625, 0.25, 0.625, 0.5, 0.375, 0.5, 0.375, 0.5, 0.625, 0.5, 0.625, 0.75, 0.375, 0.75, 0.375, 0.75, 0.625, 0.75, 0.625, 1.0, 0.375, 1.0, 0.125, 0.5, 0.375, 0.5, 0.375, 0.75, 0.125, 0.75, 0.625, 0.5, 0.875, 0.5, 0.875, 0.75, 0.625, 0.75, 0.375, 0.0, 0.625, 0.0, 0.625, 0.25, 0.375, 0.25, 0.375, 0.25, 0.625, 0.25, 0.625, 0.5, 0.375, 0.5, 0.375, 0.5, 0.625, 0.5, 0.625, 0.75, 0.375, 0.75, 0.375, 0.75, 0.625, 0.75, 0.625, 1.0, 0.375, 1.0, 0.125, 0.5, 0.375, 0.5, 0.375, 0.75, 0.125, 0.75, 0.625, 0.5, 0.875, 0.5, 0.875, 0.75, 0.625, 0.75, 0.375, 0.0, 0.625, 0.0, 0.625, 0.25, 0.375, 0.25, 0.375, 0.25, 0.625, 0.25, 0.625, 0.5, 0.375, 0.5, 0.375, 0.5, 0.625, 0.5, 0.625, 0.75, 0.375, 0.75, 0.375, 0.75, 0.625, 0.75, 0.625, 1.0, 0.375, 1.0, 0.125, 0.5, 0.375, 0.5, 0.375, 0.75, 0.125, 0.75, 0.625, 0.5, 0.875, 0.5, 0.875, 0.75, 0.625, 0.75, 0.375, 0.0, 0.625, 0.0, 0.625, 0.25, 0.375, 0.25, 0.375, 0.25, 0.625, 0.25, 0.625, 0.5, 0.375, 0.5, 0.375, 0.5, 0.625, 0.5, 0.625, 0.75, 0.375, 0.75, 0.375, 0.75, 0.625, 0.75, 0.625, 1.0, 0.375, 1.0, 0.125, 0.5, 0.375, 0.5, 0.375, 0.75, 0.125, 0.75, 0.625, 0.5, 0.875, 0.5, 0.875, 0.75, 0.625, 0.75, 0.375, 0.0, 0.625, 0.0, 0.625, 0.25, 0.375, 0.25, 0.375, 0.25, 0.625, 0.25, 0.625, 0.5, 0.375, 0.5, 0.375, 0.5, 0.625, 0.5, 0.625, 0.75, 0.375, 0.75, 0.375, 0.75, 0.625, 0.75, 0.625, 1.0, 0.375, 1.0, 0.125, 0.5, 0.375, 0.5, 0.375, 0.75, 0.125, 0.75, 0.625, 0.5, 0.875, 0.5, 0.875, 0.75, 0.625, 0.75, 0.375, 0.0, 0.625, 0.0, 0.625, 0.25, 0.375, 0.25, 0.375, 0.25, 0.625, 0.25, 0.625, 0.5, 0.375, 0.5, 0.375, 0.5, 0.625, 0.5, 0.625, 0.75, 0.375, 0.75, 0.375, 0.75, 0.625, 0.75, 0.625, 1.0, 0.375, 1.0, 0.125, 0.5, 0.375, 0.5, 0.375, 0.75, 0.125, 0.75, 0.625, 0.5, 0.875, 0.5, 0.875, 0.75, 0.625, 0.75, 0.375, 0.0, 0.625, 0.0, 0.625, 0.25, 0.375, 0.25, 0.375, 0.25, 0.625, 0.25, 0.625, 0.5, 0.375, 0.5, 0.375, 0.5, 0.625, 0.5, 0.625, 0.75, 0.375, 0.75, 0.375, 0.75, 0.625, 0.75, 0.625, 1.0, 0.375, 1.0, 0.125, 0.5, 0.375, 0.5, 0.375, 0.75, 0.125, 0.75, 0.625, 0.5, 0.875, 0.5, 0.875, 0.75, 0.625, 0.75])
me_cube_001.materials.append(mat_bois)
me_cube_001.use_remesh_fix_poles = True
me_cube_001.use_remesh_preserve_attributes = False
me_cube_001.use_mirror_vertex_groups = False
me_cube_001.update()

# ---- objects
ob_boite_aux_lettres = bpy.data.objects.new('Boite_aux_lettres', me_cube_002)
ob_feu = bpy.data.objects.new('Feu', me_cube_003)
ob_hutte = bpy.data.objects.new('Hutte', me_cube)
ob_poteaux = bpy.data.objects.new('Poteaux', me_cube_001)

# ---- transforms, parenting, visibility, modifiers, constraints
ob_boite_aux_lettres.location = (-0.6113, -1.611, 0.2991)
ob_boite_aux_lettres.rotation_euler = (-0.06544, -0.07937, 0.003614)
ob_boite_aux_lettres.scale = (-0.02879, 0.02684, 0.3308)
ob_boite_aux_lettres.lineart.crease_threshold = 0.0
ob_feu.location = (0.1826, -0.0003493, 0.1322)
ob_feu.rotation_euler = (0.3522, -0.8791, -0.829)
ob_feu.scale = (0.05551, 0.07208, 0.2222)
ob_feu.lineart.crease_threshold = 0.0
ob_hutte.location = (0.0, 0.0, 1.025)
ob_hutte.lock_rotations_4d = False
ob_hutte.empty_display_type = 'ARROWS'
ob_hutte.lineart.crease_threshold = 0.0
ob_poteaux.location = (-1.383, -0.7888, 0.427)
ob_poteaux.rotation_euler = (0.0, -0.1009, 0.0)
ob_poteaux.scale = (0.1064, 0.1077, 0.6615)
ob_poteaux.lineart.crease_threshold = 0.0

# ---- collection membership
scene.collection.objects.link(ob_boite_aux_lettres)
scene.collection.objects.link(ob_feu)
scene.collection.objects.link(ob_hutte)
scene.collection.objects.link(ob_poteaux)

# ---- scene / render settings (as saved in the file)
scene.frame_start = 1; scene.frame_end = 250; scene.frame_set(0)
scene.render.engine = 'BLENDER_EEVEE_NEXT'
scene.cycles.use_denoising = False
scene.cycles.samples = 128
scene.cycles.sampling_pattern = 'TABULATED_SOBOL'
scene.cycles.use_adaptive_sampling = False
scene.cycles.use_light_tree = False
scene.view_settings.view_transform = 'Filmic'
bpy.context.view_layer.update()

# ---- added for rendering (the .blend has no active camera and no usable light): camera, sun
cam_auto = bpy.data.cameras.new('AutoCamera')
cam_auto.lens = 50.0
cam_auto.sensor_width = 36.0
cam_auto.clip_end = 1000.0
ob_auto_camera = bpy.data.objects.new('AutoCamera', cam_auto)
scene.collection.objects.link(ob_auto_camera)
ob_auto_camera.location = (6.07793, -7.30471, 6.39901)
ob_auto_camera.rotation_euler = (1.09748, -7.21219e-08, 0.694738)
scene.camera = ob_auto_camera
light_auto_sun = bpy.data.lights.new('AutoSun', 'SUN')
light_auto_sun.energy = 3.0
light_auto_sun.angle = 0.0523599
ob_auto_sun = bpy.data.objects.new('AutoSun', light_auto_sun)
scene.collection.objects.link(ob_auto_sun)
ob_auto_sun.rotation_euler = (0.872665, 0.174533, 0.523599)
bpy.context.view_layer.update()
